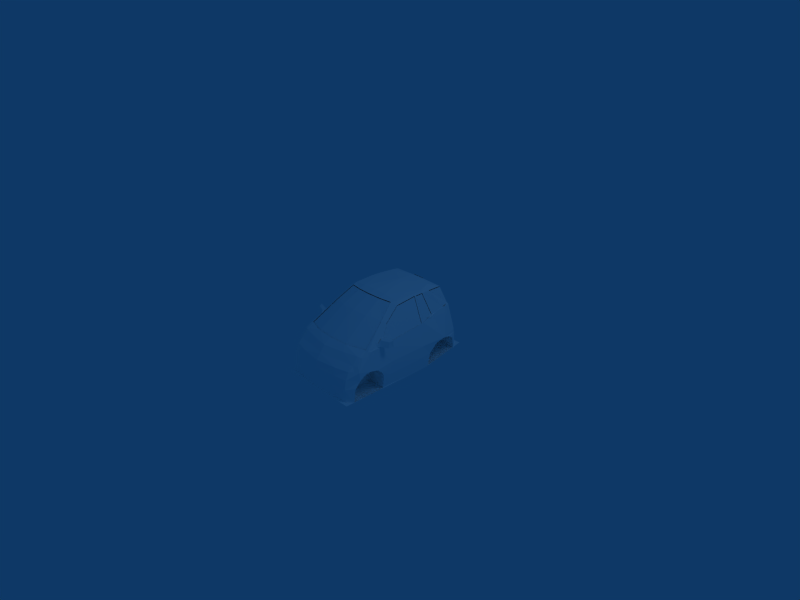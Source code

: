 # Source: 1smart-car.blend  (saved by Blender 2.48.1; exported with 4.5.12 LTS)
import bpy
from mathutils import Matrix  # noqa: F401  (used for matrix-valued properties, if any)

bpy.ops.wm.read_factory_settings(use_empty=True)
scene = bpy.context.scene
scene.name = 'Scene'

# ---- collections
col_collection_1 = bpy.data.collections.new('Collection 1'); scene.collection.children.link(col_collection_1)

# ---- materials (node trees are filled in below, after node groups)
mat_material_1 = bpy.data.materials.new('Material#1')
mat_material_1.alpha_threshold = 0.0
mat_material_1.diffuse_color = (1.0, 1.0, 1.0, 1.0)
mat_material_1.roughness = 0.5
mat_material_1.line_color = (0.0, 0.0, 0.0, 1.0)

# ---- material node trees

# ---- world
world_world = bpy.data.worlds.new('World'); scene.world = world_world
world_world.color = (0.05656, 0.2208, 0.4)
world_world.use_sun_shadow = False
world_world.sun_shadow_jitter_overblur = 0.0
world_world.cycles.sampling_method = 'MANUAL'
world_world.cycles.sample_map_resolution = 256

# ---- cameras
cam_camera = bpy.data.cameras.new('Camera')
cam_camera.passepartout_alpha = 0.2
cam_camera.clip_end = 100.0
cam_camera.lens = 35.0
cam_camera.ortho_scale = 7.314
cam_camera.show_passepartout = False
cam_camera.show_safe_areas = True
cam_camera.dof.focus_distance = 0.0
cam_camera.dof.aperture_fstop = 128.0

# ---- lights
light_spot = bpy.data.lights.new('Spot', 'POINT')
light_spot.transmission_factor = 0.0
light_spot.cutoff_distance = 30.0
light_spot.energy = 100.0
light_spot.shadow_buffer_clip_start = 1.001
light_spot.shadow_soft_size = 1.0
light_spot.shadow_maximum_resolution = 0.006
light_spot.use_absolute_resolution = True
light_spot.cycles.use_multiple_importance_sampling = False

# ---- meshes
me_body_prm0_material_1 = bpy.data.meshes.new('body.prm0_Material#1')
me_body_prm0_material_1.from_pydata([(0.2226, -0.4866, -0.07388), (0.2268, -0.3918, -0.04982), (0.264, -0.3999, -0.01441), (0.2597, -0.4946, -0.03689), (0.3638, -0.405, -0.01368), (0.3902, -0.4959, -0.07328), (0.3585, -0.4977, -0.03594), (0.3953, -0.3998, -0.05206), (0.3168, -0.3805, -0.139), (0.1306, -0.4432, -0.3191), (0.3877, -0.4829, -0.1627), (0.227, -0.4752, -0.1632), (0.5989, -0.479, -0.3176), (0.3877, -0.4829, -0.1627), (0.227, -0.4752, -0.1632), (0.2308, -0.3762, -0.1395), (0.3877, -0.4829, -0.1627), (0.3908, -0.3843, -0.1388), (0.1306, -0.4432, -0.3191), (0.1222, -0.4721, -0.1512), (0.04205, -0.3822, -0.2919), (-0.08801, -0.3449, -0.1707), (-0.5763, -0.3506, -0.176), (-0.09188, -0.4843, -0.3012), (-0.5573, -0.4478, -0.3012), (-0.09188, -0.4843, -0.3012), (-0.5763, -0.3506, -0.176), (-0.01958, -0.3674, -0.296), (0.09407, -0.5122, 0.148), (-0.03831, -0.4933, 0.1265), (-0.1271, -0.348, -0.3742), (-0.08801, -0.3449, -0.1707), (-0.09188, -0.4843, -0.3012), (-0.03831, -0.4933, 0.1265), (-0.0184, -0.8698, 0.1102), (-0.09049, -0.8586, 0.1106), (-0.6098, -0.5471, 0.09716), (-0.5351, -0.7003, 0.1084), (-0.6007, -0.5589, 0.07451), (-0.5763, -0.3506, -0.176), (-0.6098, -0.5471, 0.09716), (-0.4236, -0.7961, 0.08114), (-0.2228, -0.842, 0.1139), (0.09407, -0.5122, 0.148), (0.1091, 0.3173, -0.2507), (0.04205, -0.3822, -0.2919), (-0.01958, -0.3674, -0.296), (0.09566, 0.2091, -0.4215), (0.1091, 0.3173, -0.2507), (0.1306, -0.4432, -0.3191), (0.04205, -0.3822, -0.2919), (-0.05041, -0.318, -0.3742), (0.1306, -0.4432, -0.3191), (0.5989, -0.479, -0.3176), (0.6009, -0.5281, -0.1447), (0.3948, -0.496, 0.1972), (0.227, -0.4752, -0.1632), (0.1222, -0.4721, -0.1512), (0.4636, -0.797, 0.09122), (0.2455, -0.8425, 0.1171), (0.3948, -0.496, 0.1972), (0.2322, -0.4944, 0.2098), (0.1196, -0.8581, 0.1101), (0.6188, -0.4784, 0.03275), (0.6145, -0.5709, 0.1009), (0.5679, -0.6917, 0.09838), (0.6009, -0.5281, -0.1447), (0.6188, -0.4784, 0.03275), (0.2322, -0.4944, 0.2098), (-0.01632, 0.2075, -0.4191), (-0.02952, 0.31, -0.2385), (-0.1271, -0.348, -0.3742), (-0.02952, 0.31, -0.2385), (0.1091, 0.3173, -0.2507), (-0.01958, -0.3674, -0.296), (-0.5725, 0.5525, 0.1204), (-0.568, 0.5044, 0.1736), (0.5915, 0.5382, 0.1877), (0.5915, 0.5382, 0.1877), (0.6262, 0.2089, -0.3627), (-0.5725, 0.5525, 0.1204), (-0.6093, 0.1961, -0.3596), (-0.5725, 0.5525, 0.1204), (-0.01632, 0.2075, -0.4191), (-0.6093, 0.1961, -0.3596), (0.6262, 0.2089, -0.3627), (-0.05041, -0.318, -0.3742), (0.6262, 0.2089, -0.3627), (0.6114, -0.3194, -0.3939), (-0.1271, -0.348, -0.3742), (-0.1271, -0.348, -0.3742), (-0.5889, -0.3526, -0.3925), (-0.09188, -0.4843, -0.3012), (-0.5573, -0.4478, -0.3012), (-0.5889, -0.3526, -0.3925), (-0.05041, -0.318, -0.3742), (0.6114, -0.3194, -0.3939), (-0.5573, -0.4478, -0.3012), (-0.5763, -0.3506, -0.176), (-0.5889, -0.3526, -0.3925), (-0.6093, 0.1961, -0.3596), (-0.5725, 0.5525, 0.1204), (-0.6098, -0.5471, 0.09716), (-0.6007, -0.5589, 0.07451), (0.6114, -0.3194, -0.3939), (0.6009, -0.5281, -0.1447), (0.5989, -0.479, -0.3176), (0.6262, 0.2089, -0.3627), (0.5915, 0.5382, 0.1877), (0.6188, -0.4784, 0.03275), (0.6145, -0.5709, 0.1009), (-0.5483, 0.7678, 0.2223), (0.5999, 0.5238, 0.1868), (-0.5775, 0.5233, 0.1868), (0.5438, 0.7678, 0.2223), (0.5999, 0.5238, 0.1868), (0.5296, 0.8462, 0.226), (0.5438, 0.7678, 0.2223), (-0.5429, 0.8462, 0.226), (-0.5483, 0.7678, 0.2223), (0.5034, 0.9431, 0.2331), (0.5296, 0.8462, 0.226), (0.002334, 1.015, 0.2348), (0.5034, 0.9431, 0.2331), (-0.508, 0.9432, 0.2331), (0.002334, 1.015, 0.2348), (0.5999, 0.5238, 0.1868), (-0.568, 0.5044, 0.1736), (-0.5775, 0.5233, 0.1868), (0.5998, 0.486, 0.1736), (0.5998, 0.486, 0.1736), (-0.207, 0.345, 0.3641), (-0.5332, 0.2873, -0.07319), (-0.08687, 0.2873, -0.08493), (-0.3993, 0.345, 0.3641), (-0.5465, -0.01054, -0.2485), (-0.5332, 0.1678, 0.1726), (-0.09186, -0.01645, -0.2477), (-0.08687, 0.1678, 0.1701), (-0.207, 0.2463, 0.4172), (-0.3993, 0.2463, 0.4172), (-0.1005, -0.4314, -0.2291), (-0.5389, -0.4229, -0.2325), (-0.5332, 0.2873, -0.07319), (-0.5332, 0.1678, 0.1726), (-0.5465, 0.1883, -0.3524), (-0.5465, -0.01054, -0.2485), (-0.3993, 0.345, 0.3641), (-0.3993, 0.2463, 0.4172), (-0.207, 0.345, 0.3641), (-0.207, 0.2463, 0.4172), (-0.09186, -0.01645, -0.2477), (-0.08687, 0.2873, -0.08493), (-0.09029, 0.184, -0.3579), (-0.08687, 0.1678, 0.1701), (-0.1001, -0.4343, -0.3557), (-0.5385, -0.4213, -0.3557), (0.5219, 0.2856, -0.06687), (0.388, 0.3432, 0.3704), (0.1957, 0.3432, 0.3704), (0.1957, 0.2446, 0.4235), (0.5219, 0.166, 0.1055), (0.07551, 0.166, 0.09376), (0.388, 0.2446, 0.4235), (0.5352, 0.1865, -0.3644), (0.5219, 0.166, 0.1055), (0.5219, 0.2856, -0.06687), (0.5352, -0.01233, -0.2605), (0.388, 0.3432, 0.3704), (0.388, 0.2446, 0.4235), (0.1957, 0.3432, 0.3704), (0.1957, 0.2446, 0.4235), (0.07893, 0.1822, -0.3699), (0.07551, 0.2856, -0.07861), (0.08051, -0.01824, -0.2597), (0.07551, 0.166, 0.09376), (0.06211, -0.4515, -0.2044), (0.5276, -0.443, -0.2078), (0.06175, -0.4544, -0.3677), (0.5272, -0.4415, -0.3677), (0.3866, 0.02897, 0.1982), (0.3246, 0.1553, 0.2491), (0.4838, 0.05835, 0.1796), (0.4757, 0.1696, 0.2091), (0.1099, 0.05835, 0.1796), (0.2642, 0.1553, 0.2472), (0.2038, 0.02897, 0.2019), (0.1083, 0.1696, 0.2054), (0.3246, 0.1553, 0.2491), (0.3866, 0.02897, 0.1982), (0.3317, 0.1546, 0.2947), (0.3234, 0.04561, 0.2652), (0.2038, 0.02897, 0.2019), (0.2673, 0.04561, 0.2635), (0.2642, 0.1553, 0.2472), (0.2589, 0.153, 0.2947), (0.5219, 0.166, 0.1055), (0.07551, 0.166, 0.09376), (0.4927, -0.3616, -0.1829), (0.1086, -0.429, 0.1835), (0.1086, -0.353, -0.1829), (0.4968, -0.429, 0.1835), (0.5352, -0.01233, -0.2605), (0.4438, -0.1643, -0.08965), (0.1625, -0.1566, -0.08965), (0.08051, -0.01824, -0.2597), (0.2997, -0.05144, 0.04059), (0.1099, 0.05835, 0.1796), (0.1241, -0.4455, 0.04742), (0.07551, 0.166, 0.09376), (0.1617, -0.4588, 0.125), (0.2038, 0.02897, 0.2019), (0.5219, 0.166, 0.1055), (0.4438, -0.4595, 0.125), (0.4838, 0.05835, 0.1796), (0.4834, -0.4448, 0.0553), (0.3866, 0.02897, 0.1982), (0.07551, 0.2856, -0.07861), (0.1713, -0.4455, 0.01085), (0.2088, -0.4588, 0.08839), (0.3964, -0.4594, 0.08779), (0.4361, -0.4447, 0.01807), (0.5276, -0.443, -0.2078), (0.06211, -0.4515, -0.2044), (0.3662, 0.1153, 0.4842), (0.2065, 0.04551, 0.4355), (0.2324, 0.1153, 0.4842), (0.2993, 0.0002021, 0.4355), (0.4033, 0.2497, 0.3082), (0.2205, 0.2271, 0.4519), (0.1953, 0.2497, 0.3082), (0.3781, 0.2271, 0.4519), (0.2993, -0.009555, 0.2302), (0.245, 0.09517, 0.2296), (0.2394, 0.01697, 0.2302), (0.3593, 0.01697, 0.2302), (0.3562, 0.09517, 0.2313), (0.3645, 0.2042, 0.2883), (0.2367, 0.2025, 0.2883), (0.2992, -0.03922, 0.3329), (0.3922, 0.04551, 0.4355), (0.3653, 0.6723, 0.5684), (3.353e-09, 0.4714, 0.6008), (-1.676e-08, 0.7373, 0.5815), (0.4234, 0.4764, 0.5589), (0.4532, 0.4736, 0.5194), (0.4339, 0.3253, 0.5599), (0.4628, 0.6047, 0.5239), (0.4452, 0.8431, 0.5046), (-1.006e-08, 0.8536, 0.5113), (0.3947, 0.9703, 0.2407), (0.4691, 0.9337, 0.241), (0.5153, 0.9277, 0.2398), (0.2834, 0.9776, 0.2452), (-3.353e-08, 1.011, 0.2385), (-3.353e-08, 1.011, 0.2385), (0.216, -0.01294, 0.59), (-1.676e-09, -0.01479, 0.5968), (0.4301, 0.01448, 0.5562), (0.2071, -0.119, 0.5646), (-6.706e-09, -0.1322, 0.5683), (0.5714, 0.5485, 0.1994), (0.5714, 0.5485, 0.1994), (0.5581, 0.7796, 0.2386), (0.5674, 0.8343, 0.2296), (0.4771, -0.03217, 0.5128), (0.5866, 1.003, -0.1856), (0.5053, 0.965, 0.1951), (0.5057, 1.023, -0.1853), (0.3657, 1.01, 0.201), (0.3592, 1.056, -0.1889), (0.4762, 0.9816, 0.1954), (-6.706e-09, 1.079, -0.1885), (-3.353e-08, 1.011, 0.2385), (0.3374, 1.097, -0.2662), (0.5451, 1.021, -0.4991), (0.4994, 1.067, -0.2754), (0.3619, 1.052, -0.4878), (0.5833, 1.021, -0.2773), (0.6211, 0.9435, -0.1819), (0.5674, 0.8343, 0.2296), (0.584, 1.009, -0.2282), (0.619, 0.9629, -0.2284), (0.5995, 0.9842, -0.2935), (0.5674, 0.8343, 0.2296), (0.6211, 0.9435, -0.1819), (0.6842, 0.7166, -0.196), (0.619, 0.9629, -0.2284), (0.6647, 0.8441, -0.2346), (0.6531, 0.9067, -0.2928), (0.5995, 0.9842, -0.2935), (0.6138, 0.9688, -0.5195), (0.6045, 1.001, -0.5077), (0.6708, 0.2879, -0.1824), (0.6701, 0.5645, -0.2319), (0.5714, 0.5485, 0.1994), (0.6109, 0.3465, 0.1607), (0.648, 0.4474, -0.3714), (0.661, 0.2744, -0.3716), (0.6165, 0.4269, -0.5906), (0.6207, 0.2649, -0.5886), (0.6098, 0.31, 0.156), (0.6398, -0.4717, 0.1055), (0.6713, -0.3329, -0.1791), (0.6564, -0.3323, -0.376), (0.61, -0.3429, -0.6008), (0.5908, -0.5454, 0.1729), (0.6157, -0.5282, 0.1468), (0.625, -0.5444, 0.1125), (0.5469, -0.8331, 0.05939), (0.2756, -0.8118, 0.134), (0.5708, -0.703, 0.1088), (0.3239, -0.8945, 0.06525), (-3.017e-08, -0.9576, 0.06801), (0.3258, -0.9709, -0.03267), (0.5466, -0.9959, -0.1156), (0.3267, -1.051, -0.1145), (0.5571, -0.9219, -0.0484), (0.3327, -1.087, -0.3639), (8.382e-09, -1.117, -0.221), (0.3437, -1.079, -0.2214), (-2.012e-08, -1.12, -0.362), (0.547, -1.075, -0.3651), (0.5502, -1.05, -0.2261), (0.3463, -1.072, -0.5643), (0.5494, -1.055, -0.5796), (-1.509e-08, -1.105, -0.5627), (0.6306, -0.9864, -0.5794), (0.6467, -0.9617, -0.3484), (0.6336, -0.7035, 0.04795), (0.6772, -0.712, -0.17), (0.6581, -0.8993, -0.1231), (0.6703, -0.7936, -0.1823), (0.6349, -0.6472, 0.09414), (0.6803, -0.5888, -0.2013), (0.6722, -0.4953, -0.2874), (0.5466, -0.9959, -0.1156), (0.6, -0.9365, -0.1175), (0.6631, -0.8889, -0.2488), (0.6631, -0.8889, -0.2488), (0.6581, -0.8993, -0.1231), (0.6581, -0.8993, -0.1231), (0.6, -0.9365, -0.1175), (0.6133, -0.8866, -0.05177), (0.6131, -0.7974, 0.04403), (0.6336, -0.7035, 0.04795), (0.6101, -0.7045, 0.09621), (0.6349, -0.6472, 0.09414), (0.4798, -0.3233, 0.3891), (0.5406, -0.2916, 0.3521), (0.3935, -0.07702, 0.5511), (0.4595, 0.3172, 0.5287), (0.4628, 0.3475, 0.5261), (0.4532, 0.4736, 0.5194), (0.6109, 0.3465, 0.1607), (0.6098, 0.31, 0.156), (0.6557, -0.463, -0.3836), (0.6123, -0.4513, -0.5955), (0.5714, 0.5485, 0.1994), (0.6045, 1.001, -0.5077), (0.4813, 0.9433, 0.2371), (0.4691, 0.9337, 0.241), (0.3947, 0.9703, 0.2407), (-3.353e-08, 1.011, 0.2385), (0.3824, 0.9714, 0.2369), (8.382e-09, -1.097, -0.1127), (-3.353e-09, -1.036, -0.02904), (0.3595, 0.8446, -0.2345), (0.3595, 0.9069, -0.2928), (0.3595, 0.6862, -0.4149), (0.3595, 0.7177, -0.196), (0.3595, 0.8446, -0.2345), (0.3595, 0.5647, -0.2319), (0.3595, 0.7177, -0.196), (0.3595, 0.4475, -0.3709), (0.3595, 0.5647, -0.2319), (0.3595, 0.4283, -0.5902), (0.3595, 0.4475, -0.3709), (0.3595, 0.9691, -0.5208), (0.3595, 0.4283, -0.5902), (0.3595, 0.9069, -0.2928), (0.3595, 0.9691, -0.5208), (0.6647, 0.8441, -0.2346), (0.3595, 0.8446, -0.2345), (0.6531, 0.9067, -0.2928), (0.6842, 0.7166, -0.196), (0.3595, 0.7177, -0.196), (0.6647, 0.8441, -0.2346), (0.6701, 0.5645, -0.2319), (0.6842, 0.7166, -0.196), (0.3595, 0.5647, -0.2319), (0.648, 0.4474, -0.3714), (0.6701, 0.5645, -0.2319), (0.3595, 0.4475, -0.3709), (0.6165, 0.4269, -0.5906), (0.648, 0.4474, -0.3714), (0.3595, 0.4283, -0.5902), (0.6531, 0.9067, -0.2928), (0.3595, 0.9069, -0.2928), (0.6138, 0.9688, -0.5195), (0.3595, -0.4954, -0.2879), (0.3595, -0.464, -0.3832), (0.3595, -0.7142, -0.4192), (0.3595, -0.5886, -0.2013), (0.3595, -0.4954, -0.2879), (0.3595, -0.712, -0.17), (0.3595, -0.5886, -0.2013), (0.3595, -0.7936, -0.1817), (0.3595, -0.712, -0.17), (0.3595, -0.8877, -0.249), (0.3595, -0.7936, -0.1817), (0.3595, -0.962, -0.3482), (0.3595, -0.8877, -0.249), (0.3595, -0.986, -0.5791), (0.3595, -0.962, -0.3482), (0.3595, -0.4505, -0.5956), (0.3595, -0.986, -0.5791), (0.3595, -0.464, -0.3832), (0.3595, -0.4505, -0.5956), (0.6722, -0.4953, -0.2874), (0.3595, -0.4954, -0.2879), (0.6557, -0.463, -0.3836), (0.6803, -0.5888, -0.2013), (0.3595, -0.5886, -0.2013), (0.6722, -0.4953, -0.2874), (0.6772, -0.712, -0.17), (0.3595, -0.712, -0.17), (0.6803, -0.5888, -0.2013), (0.6703, -0.7936, -0.1823), (0.6772, -0.712, -0.17), (0.3595, -0.7936, -0.1817), (0.6631, -0.8889, -0.2488), (0.3595, -0.8877, -0.249), (0.6703, -0.7936, -0.1823), (0.6467, -0.9617, -0.3484), (0.3595, -0.962, -0.3482), (0.6631, -0.8889, -0.2488), (0.6306, -0.9864, -0.5794), (0.6467, -0.9617, -0.3484), (0.3595, -0.986, -0.5791), (0.6557, -0.463, -0.3836), (0.6123, -0.4513, -0.5955), (0.3595, -0.464, -0.3832), (0.6398, -0.4717, 0.1055), (0.6323, -0.5276, 0.1094), (0.649, -0.512, 0.1192), (0.7567, -0.4334, 0.2018), (0.7568, -0.4626, 0.1192), (0.7567, -0.4334, 0.2018), (0.649, -0.512, 0.1192), (0.6257, -0.4828, 0.2018), (0.6302, -0.4344, 0.1181), (0.7568, -0.4626, 0.1192), (0.7755, -0.3852, 0.1181), (0.7568, -0.4626, 0.1192), (0.6302, -0.4344, 0.1181), (0.649, -0.512, 0.1192), (0.7755, -0.3852, 0.1181), (0.7755, -0.3852, 0.2197), (0.7755, -0.3852, 0.1181), (0.7755, -0.3852, 0.2197), (0.6257, -0.4828, 0.2018), (0.6071, -0.4344, 0.2197), (0.6257, -0.4828, 0.2018), (0.7755, -0.3852, 0.2197), (0.7567, -0.4334, 0.2018), (0.6323, -0.5276, 0.1094), (0.6071, -0.4344, 0.2197), (0.6157, -0.5282, 0.1468), (0.6302, -0.4344, 0.1181), (0.6157, -0.5282, 0.1468), (0.625, -0.5444, 0.1125), (0.6257, -0.4828, 0.2018), (0.625, -0.5444, 0.1125), (0.6323, -0.5276, 0.1094), (0.649, -0.512, 0.1192), (0.6157, -0.5282, 0.1468), (0.3949, 0.623, 0.1606), (0.4025, 0.7876, 0.1843), (0.379, 0.7795, 0.1794), (0.2297, 0.6328, 0.1606), (0.2319, 0.8268, 0.1843), (-4.023e-08, 0.8323, 0.1784), (-3.353e-09, 0.6384, 0.1547), (0.4683, 0.6215, 0.01222), (0.2297, 0.6328, 0.1488), (0.3948, 0.6233, 0.1488), (0.4354, 0.6313, 0.005729), (0.4813, 0.9433, 0.2371), (0.3919, 0.7961, 0.178), (0.4074, 0.7872, 0.1763), (0.3761, 0.7923, 0.1709), (0.2318, 0.8266, 0.1727), (-1.676e-08, 1.12, -0.2659), (-6.706e-09, 1.084, -0.4865), (2.85e-08, -0.834, 0.1417), (0.5714, 0.5485, 0.1994), (0.3267, -1.051, -0.1145), (8.382e-09, -1.097, -0.1127), (-0.3653, 0.6723, 0.5684), (-0.4234, 0.4764, 0.5589), (-0.4532, 0.4736, 0.5194), (-0.4339, 0.3253, 0.5599), (-0.4628, 0.6047, 0.5239), (-0.4452, 0.8431, 0.5046), (-0.523, 0.9277, 0.2398), (-0.4691, 0.9337, 0.241), (-0.3947, 0.9703, 0.2407), (-0.2834, 0.9776, 0.2452), (-0.216, -0.01294, 0.59), (-0.4301, 0.01448, 0.5562), (-0.2071, -0.119, 0.5646), (-0.5581, 0.7796, 0.2386), (-0.5791, 0.5485, 0.1994), (-0.5791, 0.5485, 0.1994), (-0.5674, 0.8343, 0.2296), (-0.4771, -0.03217, 0.5128), (-0.5057, 1.023, -0.1853), (-0.5053, 0.965, 0.1951), (-0.5866, 1.003, -0.1856), (-0.3657, 1.01, 0.201), (-0.4762, 0.9816, 0.1954), (-0.3592, 1.056, -0.1889), (-0.3374, 1.097, -0.2662), (-0.5451, 1.021, -0.4991), (-0.3619, 1.052, -0.4878), (-0.4994, 1.067, -0.2754), (-0.5833, 1.021, -0.2773), (-0.5674, 0.8343, 0.2296), (-0.6211, 0.9435, -0.1819), (-0.619, 0.9629, -0.2284), (-0.584, 1.009, -0.2282), (-0.5995, 0.9842, -0.2935), (-0.6842, 0.7166, -0.196), (-0.6211, 0.9435, -0.1819), (-0.5674, 0.8343, 0.2296), (-0.6647, 0.8441, -0.2346), (-0.619, 0.9629, -0.2284), (-0.6531, 0.9067, -0.2928), (-0.5995, 0.9842, -0.2935), (-0.6045, 1.001, -0.5077), (-0.6138, 0.9688, -0.5195), (-0.6701, 0.5645, -0.2319), (-0.6708, 0.2879, -0.1824), (-0.6109, 0.3465, 0.1607), (-0.5791, 0.5485, 0.1994), (-0.648, 0.4474, -0.3714), (-0.661, 0.2744, -0.3716), (-0.6165, 0.4269, -0.5906), (-0.6207, 0.2649, -0.5886), (-0.6398, -0.4717, 0.1055), (-0.6098, 0.31, 0.156), (-0.6713, -0.3329, -0.1791), (-0.6564, -0.3323, -0.376), (-0.61, -0.3429, -0.6008), (-0.625, -0.5444, 0.1125), (-0.6157, -0.5282, 0.1468), (-0.5908, -0.5454, 0.1729), (-0.2756, -0.8118, 0.134), (-0.5469, -0.8331, 0.05939), (-0.5708, -0.703, 0.1088), (-0.3239, -0.8945, 0.06525), (-0.3258, -0.9709, -0.03267), (-0.5466, -0.9959, -0.1156), (-0.5571, -0.9219, -0.0484), (-0.3267, -1.051, -0.1145), (-0.3327, -1.087, -0.3639), (-0.3437, -1.079, -0.2214), (-0.547, -1.075, -0.3651), (-0.5502, -1.05, -0.2261), (-0.3463, -1.072, -0.5643), (-0.5494, -1.055, -0.5796), (-0.6306, -0.9864, -0.5794), (-0.6467, -0.9617, -0.3484), (-0.6581, -0.8993, -0.1231), (-0.6772, -0.712, -0.17), (-0.6336, -0.7035, 0.04795), (-0.6703, -0.7936, -0.1823), (-0.6349, -0.6472, 0.09414), (-0.6803, -0.5888, -0.2013), (-0.6722, -0.4953, -0.2874), (-0.6, -0.9365, -0.1175), (-0.5466, -0.9959, -0.1156), (-0.6631, -0.8889, -0.2488), (-0.6631, -0.8889, -0.2488), (-0.6581, -0.8993, -0.1231), (-0.6133, -0.8866, -0.05177), (-0.6, -0.9365, -0.1175), (-0.6581, -0.8993, -0.1231), (-0.6336, -0.7035, 0.04795), (-0.6131, -0.7974, 0.04403), (-0.6349, -0.6472, 0.09414), (-0.6101, -0.7045, 0.09621), (-0.5406, -0.2916, 0.3521), (-0.4643, -0.3233, 0.3891), (-0.3935, -0.07702, 0.5511), (-0.4595, 0.3172, 0.5287), (-0.4628, 0.3475, 0.5261), (-0.4532, 0.4736, 0.5194), (-0.6109, 0.3465, 0.1607), (-0.6098, 0.31, 0.156), (-0.6557, -0.463, -0.3836), (-0.6123, -0.4513, -0.5955), (-0.5791, 0.5485, 0.1994), (-0.6045, 1.001, -0.5077), (-0.4813, 0.9433, 0.2371), (-0.3947, 0.9703, 0.2407), (-0.4691, 0.9337, 0.241), (-0.3824, 0.9714, 0.2369), (-0.3595, 0.6862, -0.4149), (-0.3595, 0.9069, -0.2928), (-0.3595, 0.8446, -0.2345), (-0.3595, 0.8446, -0.2345), (-0.3595, 0.7177, -0.196), (-0.3595, 0.7177, -0.196), (-0.3595, 0.5647, -0.2319), (-0.3595, 0.5647, -0.2319), (-0.3595, 0.4475, -0.3709), (-0.3595, 0.4475, -0.3709), (-0.3595, 0.4283, -0.5902), (-0.3595, 0.4283, -0.5902), (-0.3595, 0.9691, -0.5208), (-0.3595, 0.9691, -0.5208), (-0.3595, 0.9069, -0.2928), (-0.6647, 0.8441, -0.2346), (-0.6531, 0.9067, -0.2928), (-0.3595, 0.8446, -0.2345), (-0.6842, 0.7166, -0.196), (-0.6647, 0.8441, -0.2346), (-0.3595, 0.7177, -0.196), (-0.6701, 0.5645, -0.2319), (-0.6842, 0.7166, -0.196), (-0.3595, 0.5647, -0.2319), (-0.648, 0.4474, -0.3714), (-0.6701, 0.5645, -0.2319), (-0.3595, 0.4475, -0.3709), (-0.6165, 0.4269, -0.5906), (-0.648, 0.4474, -0.3714), (-0.3595, 0.4283, -0.5902), (-0.6531, 0.9067, -0.2928), (-0.6138, 0.9688, -0.5195), (-0.3595, 0.9069, -0.2928), (-0.3595, -0.7142, -0.4192), (-0.3595, -0.464, -0.3832), (-0.3595, -0.4954, -0.2879), (-0.3595, -0.4954, -0.2879), (-0.3595, -0.5886, -0.2013), (-0.3595, -0.5886, -0.2013), (-0.3595, -0.712, -0.17), (-0.3595, -0.712, -0.17), (-0.3595, -0.7936, -0.1817), (-0.3595, -0.7936, -0.1817), (-0.3595, -0.8877, -0.249), (-0.3595, -0.8877, -0.249), (-0.3595, -0.962, -0.3482), (-0.3595, -0.962, -0.3482), (-0.3595, -0.986, -0.5791), (-0.3595, -0.986, -0.5791), (-0.3595, -0.4505, -0.5956), (-0.3595, -0.4505, -0.5956), (-0.3595, -0.464, -0.3832), (-0.6722, -0.4953, -0.2874), (-0.6557, -0.463, -0.3836), (-0.3595, -0.4954, -0.2879), (-0.6803, -0.5888, -0.2013), (-0.6722, -0.4953, -0.2874), (-0.3595, -0.5886, -0.2013), (-0.6772, -0.712, -0.17), (-0.6803, -0.5888, -0.2013), (-0.3595, -0.712, -0.17), (-0.6703, -0.7936, -0.1823), (-0.6772, -0.712, -0.17), (-0.3595, -0.7936, -0.1817), (-0.6631, -0.8889, -0.2488), (-0.6703, -0.7936, -0.1823), (-0.3595, -0.8877, -0.249), (-0.6467, -0.9617, -0.3484), (-0.6631, -0.8889, -0.2488), (-0.3595, -0.962, -0.3482), (-0.6306, -0.9864, -0.5794), (-0.6467, -0.9617, -0.3484), (-0.3595, -0.986, -0.5791), (-0.6557, -0.463, -0.3836), (-0.6123, -0.4513, -0.5955), (-0.3595, -0.464, -0.3832), (-0.6398, -0.4717, 0.1055), (-0.6323, -0.5276, 0.1094), (-0.7568, -0.4626, 0.1192), (-0.7567, -0.4334, 0.2018), (-0.649, -0.512, 0.1192), (-0.6257, -0.4828, 0.2018), (-0.649, -0.512, 0.1192), (-0.7567, -0.4334, 0.2018), (-0.7755, -0.3852, 0.1181), (-0.7568, -0.4626, 0.1192), (-0.6302, -0.4344, 0.1181), (-0.649, -0.512, 0.1192), (-0.6302, -0.4344, 0.1181), (-0.7568, -0.4626, 0.1192), (-0.7755, -0.3852, 0.2197), (-0.7755, -0.3852, 0.1181), (-0.7755, -0.3852, 0.1181), (-0.6071, -0.4344, 0.2197), (-0.6257, -0.4828, 0.2018), (-0.7755, -0.3852, 0.2197), (-0.7567, -0.4334, 0.2018), (-0.7755, -0.3852, 0.2197), (-0.6257, -0.4828, 0.2018), (-0.6323, -0.5276, 0.1094), (-0.6071, -0.4344, 0.2197), (-0.6157, -0.5282, 0.1468), (-0.6157, -0.5282, 0.1468), (-0.625, -0.5444, 0.1125), (-0.6257, -0.4828, 0.2018), (-0.6302, -0.4344, 0.1181), (-0.625, -0.5444, 0.1125), (-0.6323, -0.5276, 0.1094), (-0.649, -0.512, 0.1192), (-0.379, 0.7795, 0.1794), (-0.4025, 0.8034, 0.1764), (-0.3949, 0.623, 0.1606), (-0.2297, 0.6328, 0.1606), (-0.2319, 0.8268, 0.1843), (-0.4683, 0.6215, 0.01222), (-0.2297, 0.6328, 0.1488), (-0.3948, 0.6233, 0.1488), (-0.4354, 0.6313, 0.005729), (-0.3919, 0.7961, 0.178), (-0.4813, 0.9433, 0.2371), (-0.4074, 0.7872, 0.1763), (-0.3761, 0.7923, 0.1709), (-0.2318, 0.8266, 0.1727), (-0.5791, 0.5485, 0.1994), (-0.3267, -1.051, -0.1145), (0.6302, -0.4344, 0.1181), (0.7755, -0.3852, 0.2197), (0.6071, -0.4344, 0.2197), (0.7755, -0.3852, 0.2197), (0.6302, -0.4344, 0.1181), (0.7755, -0.3852, 0.1181), (0.4532, 0.4736, 0.5194), (0.5714, 0.5485, 0.1994), (0.5714, 0.5485, 0.1994), (-0.6071, -0.4344, 0.2197), (-0.7755, -0.3852, 0.2197), (-0.6302, -0.4344, 0.1181), (-0.7755, -0.3852, 0.1181), (-0.6302, -0.4344, 0.1181), (-0.7755, -0.3852, 0.2197), (-0.5791, 0.5485, 0.1994), (-0.5791, 0.5485, 0.1994), (-0.4532, 0.4736, 0.5194), (-0.1008, 0.8354, 0.5325), (0.1054, 0.8559, 0.512), (0.1054, 0.8354, 0.5325), (-0.1008, 0.8559, 0.512), (-3.986e-08, 0.852, 0.5053), (0.2834, 0.9761, 0.2392), (0.4452, 0.8415, 0.4985), (-6.333e-08, 1.009, 0.2324), (0.4452, 0.8415, 0.4985), (0.5153, 0.9262, 0.2337), (0.4628, 0.6032, 0.5179), (0.2834, 0.9761, 0.2392), (0.5153, 0.9262, 0.2337), (0.5581, 0.778, 0.2325), (-3.651e-08, -0.1338, 0.5622), (0.241, -0.3996, 0.4086), (-0.001013, -0.4221, 0.4166), (0.2071, -0.1206, 0.5586), (0.2071, -0.1206, 0.5586), (0.4798, -0.3248, 0.383), (0.241, -0.3996, 0.4086), (0.3935, -0.0786, 0.545), (0.5708, -0.7046, 0.1027), (0.4798, -0.3248, 0.383), (0.2756, -0.8134, 0.128), (0.2756, -0.8134, 0.128), (-0.001013, -0.4221, 0.4166), (-1.304e-09, -0.8356, 0.1356), (0.4595, 0.3156, 0.5226), (0.6098, 0.3084, 0.1499), (0.4771, -0.03375, 0.5068), (0.4771, -0.03375, 0.5068), (0.5406, -0.2932, 0.346), (0.6398, -0.4733, 0.09944), (0.5406, -0.2932, 0.346), (0.6098, 0.3084, 0.1499), (0.6109, 0.3449, 0.1547), (0.4628, 0.3459, 0.5201), (0.4532, 0.472, 0.5134), (0.4532, 0.472, 0.5134), (0.5714, 0.5469, 0.1934), (-0.2834, 0.9761, 0.2392), (-6.333e-08, 1.009, 0.2324), (-0.4452, 0.8415, 0.4985), (-0.523, 0.9262, 0.2337), (-0.4452, 0.8415, 0.4985), (-0.4628, 0.6032, 0.5179), (-0.2834, 0.9761, 0.2392), (-0.4628, 0.6032, 0.5179), (-0.5581, 0.778, 0.2325), (-0.523, 0.9262, 0.2337), (-0.243, -0.3996, 0.4086), (-0.2071, -0.1206, 0.5586), (-0.001013, -0.4221, 0.4166), (-0.2071, -0.1206, 0.5586), (-0.4643, -0.3248, 0.383), (-0.3935, -0.0786, 0.545), (-0.243, -0.3996, 0.4086), (-0.243, -0.3996, 0.4086), (-0.5708, -0.7046, 0.1027), (-0.4643, -0.3248, 0.383), (-0.2756, -0.8134, 0.128), (-0.001013, -0.4221, 0.4166), (-0.2756, -0.8134, 0.128), (-0.243, -0.3996, 0.4086), (-0.4771, -0.03375, 0.5068), (-0.6098, 0.3084, 0.1499), (-0.4595, 0.3156, 0.5226), (-0.5406, -0.2932, 0.346), (-0.4771, -0.03375, 0.5068), (-0.6098, 0.3084, 0.1499), (-0.5406, -0.2932, 0.346), (-0.6398, -0.4733, 0.09944), (-0.4532, 0.472, 0.5134), (-0.4628, 0.3459, 0.5201), (-0.6109, 0.3449, 0.1547), (-0.5791, 0.5469, 0.1934), (-0.4532, 0.472, 0.5134), (-0.6312, -1.12, -0.5599), (0.6165, 0.4269, -0.5858), (-0.6165, 0.4269, -0.5858), (0.6312, -1.12, -0.5599), (0.6157, 1.107, -0.4657), (-0.6157, 1.107, -0.4657)], [], [(0, 2, 1), (0, 3, 2), (4, 6, 5), (4, 5, 7), (7, 8, 4), (2, 8, 1), (9, 11, 10), (9, 13, 12), (14, 15, 8), (14, 8, 16), (16, 8, 17), (18, 20, 19), (21, 23, 22), (24, 26, 25), (27, 29, 28), (27, 28, 20), (30, 32, 31), (33, 35, 34), (36, 38, 37), (39, 40, 29), (31, 39, 29), (36, 37, 41), (36, 41, 33), (33, 41, 42), (33, 42, 35), (33, 34, 43), (44, 46, 45), (47, 48, 45), (47, 50, 49), (47, 52, 51), (4, 2, 3), (4, 3, 6), (8, 2, 4), (8, 15, 1), (14, 0, 15), (15, 0, 1), (17, 8, 7), (16, 17, 7), (16, 7, 5), (53, 13, 54), (55, 6, 3), (56, 52, 57), (19, 0, 14), (58, 60, 59), (61, 62, 59), (63, 65, 64), (66, 16, 5), (66, 5, 67), (67, 5, 6), (0, 28, 3), (0, 19, 28), (19, 20, 28), (3, 28, 68), (3, 68, 55), (61, 43, 34), (61, 34, 62), (6, 55, 67), (60, 58, 63), (63, 58, 65), (60, 61, 59), (69, 71, 70), (72, 46, 73), (27, 30, 31), (27, 31, 29), (72, 71, 74), (75, 77, 76), (44, 79, 78), (44, 77, 80), (72, 82, 81), (72, 48, 80), (72, 84, 83), (47, 79, 73), (47, 86, 85), (87, 86, 88), (69, 84, 89), (90, 84, 91), (92, 71, 93), (90, 94, 93), (95, 52, 12), (96, 86, 12), (97, 99, 98), (98, 99, 100), (100, 101, 98), (98, 101, 102), (102, 101, 103), (104, 106, 105), (107, 104, 105), (107, 105, 108), (108, 105, 109), (109, 110, 108), (111, 113, 112), (111, 115, 114), (111, 117, 116), (118, 119, 116), (118, 121, 120), (118, 123, 122), (118, 125, 124), (126, 128, 127), (129, 76, 77), (126, 76, 130), (131, 133, 132), (131, 132, 134), (135, 137, 136), (137, 138, 136), (138, 139, 136), (136, 139, 140), (141, 137, 135), (142, 141, 135), (143, 145, 144), (145, 146, 144), (143, 144, 147), (147, 144, 148), (147, 148, 149), (149, 148, 150), (151, 153, 152), (151, 152, 154), (150, 154, 149), (154, 152, 149), (155, 141, 142), (156, 155, 142), (157, 159, 158), (160, 162, 161), (160, 161, 163), (164, 166, 165), (167, 164, 165), (165, 166, 168), (165, 168, 169), (169, 168, 170), (169, 170, 171), (172, 174, 173), (173, 174, 175), (175, 171, 170), (173, 175, 170), (176, 178, 177), (178, 179, 177), (180, 182, 181), (182, 183, 181), (184, 186, 185), (184, 185, 187), (188, 190, 189), (189, 190, 191), (189, 191, 192), (192, 191, 193), (192, 193, 194), (194, 193, 195), (188, 195, 190), (188, 194, 195), (187, 183, 196), (187, 196, 197), (184, 187, 197), (183, 182, 196), (198, 200, 199), (201, 198, 199), (196, 203, 202), (197, 205, 204), (186, 197, 206), (180, 186, 206), (196, 180, 206), (203, 196, 206), (204, 203, 206), (197, 204, 206), (207, 209, 208), (208, 210, 207), (211, 207, 210), (209, 211, 208), (210, 208, 211), (212, 214, 213), (213, 215, 212), (214, 216, 213), (216, 212, 215), (215, 213, 216), (181, 183, 185), (187, 185, 183), (157, 217, 159), (210, 208, 218), (210, 218, 219), (215, 213, 220), (215, 220, 221), (203, 222, 202), (205, 223, 204), (204, 222, 203), (204, 223, 222), (224, 226, 225), (224, 225, 227), (228, 230, 229), (228, 229, 231), (231, 229, 226), (231, 226, 224), (232, 234, 233), (235, 233, 236), (228, 236, 237), (233, 230, 238), (237, 230, 228), (237, 238, 230), (225, 239, 227), (234, 232, 239), (229, 225, 226), (229, 230, 225), (230, 234, 225), (240, 231, 224), (240, 228, 231), (235, 228, 240), (236, 228, 235), (233, 234, 230), (232, 233, 235), (234, 239, 225), (240, 239, 235), (239, 232, 235), (224, 227, 240), (227, 239, 240), (241, 243, 242), (241, 242, 244), (245, 241, 244), (245, 244, 246), (241, 245, 247), (241, 247, 248), (243, 241, 248), (243, 248, 249), (250, 252, 251), (252, 250, 253), (253, 250, 254), (253, 254, 255), (242, 257, 256), (242, 256, 244), (244, 256, 258), (244, 258, 246), (259, 258, 256), (259, 256, 257), (259, 257, 260), (261, 263, 262), (261, 264, 263), (245, 263, 247), (263, 245, 262), (265, 246, 258), (266, 268, 267), (268, 270, 269), (268, 269, 271), (272, 273, 269), (272, 269, 270), (274, 276, 275), (274, 275, 277), (278, 275, 276), (279, 266, 280), (266, 282, 281), (281, 282, 283), (284, 286, 285), (287, 286, 288), (287, 288, 289), (287, 289, 290), (291, 292, 290), (293, 294, 286), (295, 296, 286), (297, 294, 293), (297, 293, 298), (299, 297, 298), (299, 298, 300), (301, 302, 293), (298, 293, 303), (298, 303, 304), (300, 298, 304), (300, 304, 305), (306, 308, 307), (309, 311, 310), (309, 310, 312), (313, 314, 312), (314, 316, 315), (314, 315, 317), (318, 320, 319), (318, 319, 321), (320, 318, 322), (320, 322, 323), (322, 318, 324), (322, 324, 325), (318, 321, 326), (318, 326, 324), (322, 325, 327), (322, 327, 328), (329, 331, 330), (332, 330, 331), (330, 303, 333), (330, 333, 329), (303, 330, 334), (303, 334, 335), (303, 335, 304), (323, 337, 336), (328, 338, 322), (339, 332, 331), (338, 323, 322), (338, 340, 323), (340, 337, 323), (341, 343, 342), (342, 343, 317), (342, 317, 315), (341, 345, 344), (341, 344, 343), (343, 344, 309), (343, 309, 317), (345, 347, 346), (345, 346, 344), (344, 346, 311), (344, 311, 309), (306, 349, 348), (346, 348, 311), (349, 265, 350), (349, 350, 348), (265, 258, 350), (350, 258, 259), (265, 351, 246), (351, 352, 246), (352, 353, 245), (352, 245, 246), (352, 351, 354), (354, 351, 355), (301, 293, 296), (293, 286, 296), (347, 308, 346), (333, 303, 302), (303, 293, 302), (335, 356, 304), (357, 305, 304), (358, 286, 284), (286, 287, 285), (289, 291, 290), (283, 359, 278), (283, 278, 281), (279, 282, 266), (281, 278, 276), (359, 275, 278), (281, 276, 268), (266, 281, 268), (276, 274, 270), (268, 276, 270), (280, 266, 267), (280, 267, 360), (267, 268, 271), (360, 362, 361), (360, 363, 362), (267, 271, 360), (271, 269, 364), (274, 272, 270), (271, 364, 360), (360, 364, 363), (269, 363, 364), (365, 316, 366), (366, 316, 314), (357, 304, 356), (367, 369, 368), (370, 369, 371), (372, 369, 373), (374, 369, 375), (376, 369, 377), (378, 369, 379), (380, 369, 381), (382, 383, 368), (382, 368, 384), (385, 386, 371), (385, 371, 387), (370, 389, 388), (370, 388, 390), (372, 392, 391), (372, 391, 393), (374, 395, 394), (374, 394, 396), (397, 398, 381), (397, 381, 399), (400, 402, 401), (403, 402, 404), (405, 402, 406), (407, 402, 408), (409, 402, 410), (411, 402, 412), (413, 402, 414), (415, 402, 416), (417, 402, 418), (419, 420, 401), (419, 401, 421), (422, 423, 404), (422, 404, 424), (425, 426, 406), (425, 406, 427), (405, 429, 428), (405, 428, 430), (431, 432, 410), (431, 410, 433), (434, 435, 412), (434, 412, 436), (411, 438, 437), (411, 437, 439), (415, 441, 440), (415, 440, 442), (349, 307, 443), (346, 306, 348), (306, 346, 308), (347, 444, 308), (307, 444, 443), (349, 306, 307), (347, 443, 444), (445, 447, 446), (448, 450, 449), (451, 453, 452), (454, 456, 455), (457, 458, 446), (448, 447, 459), (460, 462, 461), (463, 465, 464), (466, 468, 467), (466, 467, 469), (470, 471, 449), (470, 449, 472), (473, 474, 455), (473, 455, 475), (463, 462, 476), (477, 479, 478), (480, 477, 478), (480, 478, 481), (480, 481, 482), (483, 480, 482), (484, 263, 264), (483, 485, 480), (477, 480, 485), (477, 485, 486), (484, 477, 486), (484, 486, 487), (263, 484, 487), (263, 487, 252), (488, 489, 264), (479, 477, 490), (264, 489, 490), (489, 491, 490), (490, 491, 479), (491, 478, 479), (481, 478, 491), (481, 491, 492), (482, 481, 492), (264, 489, 484), (264, 490, 484), (484, 490, 477), (482, 485, 483), (485, 482, 492), (486, 485, 492), (486, 492, 491), (488, 487, 489), (488, 252, 487), (489, 487, 490), (491, 490, 486), (490, 487, 486), (274, 493, 272), (277, 494, 274), (274, 494, 493), (314, 317, 312), (317, 309, 312), (313, 312, 310), (313, 310, 495), (366, 314, 313), (358, 295, 286), (496, 261, 353), (353, 261, 245), (488, 251, 252), (323, 336, 320), (320, 336, 497), (320, 497, 319), (319, 497, 498), (242, 243, 499), (242, 499, 500), (500, 499, 501), (500, 501, 502), (499, 504, 503), (499, 503, 501), (243, 249, 504), (243, 504, 499), (505, 507, 506), (507, 505, 508), (508, 255, 254), (508, 254, 507), (242, 500, 509), (242, 509, 257), (500, 502, 510), (500, 510, 509), (510, 511, 509), (257, 509, 511), (257, 511, 260), (512, 514, 513), (515, 514, 512), (512, 501, 503), (501, 512, 513), (502, 516, 510), (517, 519, 518), (517, 521, 520), (517, 520, 522), (520, 273, 272), (520, 272, 522), (523, 525, 524), (523, 524, 526), (524, 527, 526), (519, 529, 528), (530, 519, 531), (530, 531, 532), (533, 535, 534), (533, 537, 536), (537, 539, 538), (537, 538, 536), (540, 541, 539), (542, 543, 533), (544, 545, 533), (543, 542, 546), (543, 546, 547), (547, 546, 548), (547, 548, 549), (550, 551, 543), (552, 543, 547), (552, 547, 553), (553, 547, 549), (553, 549, 554), (555, 557, 556), (558, 560, 559), (558, 559, 561), (562, 313, 561), (562, 564, 563), (562, 563, 565), (566, 321, 319), (566, 319, 567), (568, 566, 567), (568, 567, 569), (570, 566, 568), (570, 568, 571), (326, 321, 566), (326, 566, 570), (568, 573, 572), (568, 572, 571), (574, 576, 575), (575, 577, 574), (578, 552, 575), (578, 575, 576), (575, 552, 579), (552, 553, 580), (552, 580, 579), (581, 569, 582), (583, 573, 568), (577, 584, 574), (569, 583, 568), (585, 583, 569), (581, 585, 569), (586, 588, 587), (586, 587, 564), (564, 587, 563), (589, 588, 590), (590, 588, 586), (590, 586, 559), (559, 586, 564), (591, 589, 592), (592, 589, 590), (592, 590, 560), (560, 590, 559), (593, 557, 594), (594, 592, 560), (516, 593, 595), (595, 593, 594), (510, 516, 595), (510, 595, 511), (596, 516, 502), (597, 596, 502), (598, 597, 501), (501, 597, 502), (596, 597, 599), (596, 599, 600), (543, 551, 544), (533, 543, 544), (555, 591, 592), (552, 578, 550), (543, 552, 550), (601, 580, 553), (554, 602, 553), (533, 603, 535), (537, 533, 534), (541, 538, 539), (604, 532, 527), (527, 532, 531), (530, 529, 519), (527, 531, 526), (524, 604, 527), (526, 531, 517), (531, 519, 517), (523, 526, 522), (526, 517, 522), (519, 528, 518), (518, 528, 605), (517, 518, 521), (606, 605, 607), (363, 605, 606), (521, 518, 605), (520, 521, 608), (272, 523, 522), (608, 521, 605), (608, 605, 363), (363, 520, 608), (565, 365, 366), (565, 366, 562), (553, 602, 601), (609, 611, 610), (609, 613, 612), (609, 615, 614), (609, 617, 616), (609, 619, 618), (609, 621, 620), (609, 623, 622), (624, 625, 610), (624, 610, 626), (627, 628, 612), (627, 612, 629), (630, 631, 614), (630, 614, 632), (633, 634, 616), (633, 616, 635), (636, 637, 618), (636, 618, 638), (639, 640, 622), (639, 622, 641), (642, 644, 643), (642, 646, 645), (642, 648, 647), (642, 650, 649), (642, 652, 651), (642, 654, 653), (642, 656, 655), (642, 658, 657), (642, 660, 659), (661, 662, 643), (661, 643, 663), (664, 665, 645), (664, 645, 666), (667, 668, 647), (667, 647, 669), (670, 671, 649), (670, 649, 672), (673, 674, 651), (673, 651, 675), (676, 677, 653), (676, 653, 678), (679, 680, 655), (679, 655, 681), (682, 683, 659), (682, 659, 684), (556, 593, 685), (557, 592, 594), (592, 557, 555), (686, 591, 555), (686, 556, 685), (557, 593, 556), (685, 591, 686), (687, 689, 688), (690, 692, 691), (693, 695, 694), (696, 698, 697), (699, 700, 688), (687, 692, 701), (702, 704, 703), (705, 707, 706), (708, 695, 709), (708, 709, 710), (696, 712, 711), (696, 711, 713), (714, 716, 715), (714, 715, 717), (702, 707, 711), (718, 720, 719), (720, 721, 719), (719, 721, 722), (722, 721, 482), (721, 483, 482), (512, 723, 515), (724, 483, 721), (724, 721, 720), (724, 720, 725), (723, 726, 725), (723, 725, 720), (512, 505, 726), (512, 726, 723), (727, 728, 515), (720, 718, 729), (727, 515, 729), (730, 727, 729), (730, 729, 718), (719, 730, 718), (730, 719, 722), (730, 722, 731), (722, 482, 731), (727, 515, 723), (729, 515, 723), (729, 723, 720), (724, 482, 483), (482, 724, 731), (724, 725, 731), (731, 725, 730), (726, 728, 727), (505, 728, 726), (726, 727, 729), (729, 730, 725), (726, 729, 725), (493, 523, 272), (494, 525, 523), (494, 523, 493), (564, 562, 561), (559, 564, 561), (561, 313, 558), (558, 313, 495), (562, 366, 313), (545, 603, 533), (514, 732, 598), (514, 598, 501), (506, 728, 505), (582, 569, 567), (582, 567, 733), (733, 567, 319), (733, 319, 498), (734, 736, 735), (737, 739, 738), (740, 742, 741), (743, 745, 744), (746, 748, 747), (749, 751, 750), (752, 754, 753), (752, 753, 755), (756, 758, 757), (756, 757, 759), (760, 762, 761), (760, 761, 763), (764, 762, 765), (766, 768, 767), (766, 767, 769), (770, 772, 771), (770, 771, 773), (774, 775, 767), (774, 767, 776), (777, 772, 778), (777, 778, 779), (780, 782, 781), (783, 784, 781), (785, 787, 786), (788, 790, 789), (788, 792, 791), (756, 794, 793), (756, 793, 795), (796, 798, 797), (796, 797, 799), (800, 802, 801), (766, 804, 803), (766, 803, 805), (806, 808, 807), (806, 807, 809), (810, 812, 811), (810, 811, 813), (814, 816, 815), (814, 815, 779), (817, 819, 818), (820, 821, 818), (822, 824, 823), (825, 827, 826), (828, 827, 829), (830, 832, 831), (830, 831, 833), (832, 835, 834), (832, 834, 831)])
_uv = me_body_prm0_material_1.uv_layers.new(name='UVTex')
_uv.uv.foreach_set('vector', [0.5059, 0.2568, 0.4999, 0.2716, 0.5052, 0.2628, 0.5059, 0.2568, 0.5005, 0.2661, 0.4999, 0.2716, 0.4857, 0.2719, 0.4865, 0.2663, 0.4821, 0.2571, 0.4857, 0.2719, 0.4821, 0.2571, 0.4814, 0.2623, 0.4814, 0.2623, 0.4927, 0.2407, 0.4857, 0.2719, 0.4999, 0.2716, 0.4927, 0.2407, 0.5052, 0.2628, 0.6393, 0.06195, 0.6393, 0.06758, 0.6237, 0.06758, 0.6393, 0.06195, 0.6393, 0.06758, 0.6237, 0.06758, 0.5055, 0.2346, 0.5049, 0.2405, 0.4927, 0.2407, 0.5055, 0.2346, 0.4927, 0.2407, 0.4827, 0.2348, 0.4827, 0.2348, 0.4927, 0.2407, 0.4822, 0.2408, 0.5284, 0.204, 0.5333, 0.2022, 0.5292, 0.2375, 0.6393, 0.06195, 0.6393, 0.06758, 0.6237, 0.06758, 0.6393, 0.06195, 0.6393, 0.06758, 0.6237, 0.06758, 0.5666, 0.1921, 0.572, 0.2971, 0.5326, 0.3026, 0.5666, 0.1921, 0.5326, 0.3026, 0.5333, 0.2022, 0.5833, 0.1748, 0.5805, 0.2082, 0.577, 0.2406, 0.6225, 0.004964, 0.6269, 0.1524, 0.6131, 0.1559, 0.663, 0.01457, 0.6652, 0.04508, 0.6612, 0.09425, 0.6537, 0.239, 0.6579, 0.2992, 0.572, 0.2971, 0.577, 0.2406, 0.6537, 0.239, 0.572, 0.2971, 0.663, 0.01457, 0.6612, 0.09425, 0.6503, 0.13, 0.663, 0.01457, 0.6503, 0.13, 0.6225, 0.004964, 0.6225, 0.004964, 0.6503, 0.13, 0.6357, 0.1476, 0.6225, 0.004964, 0.6357, 0.1476, 0.6269, 0.1524, 0.6225, 0.004964, 0.6131, 0.1559, 0.604, 0.01077, 0.6393, 0.06195, 0.6393, 0.06758, 0.6237, 0.06758, 0.6393, 0.06195, 0.6393, 0.06758, 0.6237, 0.06758, 0.6393, 0.06195, 0.6393, 0.06758, 0.6237, 0.06758, 0.6393, 0.06195, 0.6393, 0.06758, 0.6237, 0.06758, 0.4857, 0.2719, 0.4999, 0.2716, 0.5005, 0.2661, 0.4857, 0.2719, 0.5005, 0.2661, 0.4865, 0.2663, 0.4927, 0.2407, 0.4999, 0.2716, 0.4857, 0.2719, 0.4927, 0.2407, 0.5049, 0.2405, 0.5052, 0.2628, 0.5055, 0.2346, 0.5059, 0.2568, 0.5049, 0.2405, 0.5049, 0.2405, 0.5059, 0.2568, 0.5052, 0.2628, 0.4822, 0.2408, 0.4927, 0.2407, 0.4814, 0.2623, 0.4827, 0.2348, 0.4822, 0.2408, 0.4814, 0.2623, 0.4827, 0.2348, 0.4814, 0.2623, 0.4821, 0.2571, 0.6393, 0.06195, 0.6393, 0.06758, 0.6237, 0.06758, 0.4808, 0.3241, 0.4865, 0.2663, 0.5005, 0.2661, 0.6393, 0.06195, 0.6393, 0.06758, 0.6237, 0.06758, 0.5292, 0.2375, 0.5059, 0.2568, 0.5055, 0.2346, 0.5754, 0.1334, 0.5797, 0.007513, 0.59, 0.1497, 0.5906, 0.006633, 0.5984, 0.1534, 0.59, 0.1497, 0.5636, 0.003516, 0.5642, 0.09611, 0.5598, 0.04982, 0.4499, 0.2395, 0.4827, 0.2348, 0.4821, 0.2571, 0.4499, 0.2395, 0.4821, 0.2571, 0.447, 0.2836, 0.447, 0.2836, 0.4821, 0.2571, 0.4865, 0.2663, 0.5059, 0.2568, 0.5326, 0.3026, 0.5005, 0.2661, 0.5059, 0.2568, 0.5292, 0.2375, 0.5326, 0.3026, 0.5292, 0.2375, 0.5333, 0.2022, 0.5326, 0.3026, 0.5005, 0.2661, 0.5326, 0.3026, 0.5038, 0.3271, 0.5005, 0.2661, 0.5038, 0.3271, 0.4808, 0.3241, 0.5906, 0.006633, 0.604, 0.01077, 0.6131, 0.1559, 0.5906, 0.006633, 0.6131, 0.1559, 0.5984, 0.1534, 0.4865, 0.2663, 0.4808, 0.3241, 0.447, 0.2836, 0.5797, 0.007513, 0.5754, 0.1334, 0.5636, 0.003516, 0.5636, 0.003516, 0.5754, 0.1334, 0.5642, 0.09611, 0.5797, 0.007513, 0.5906, 0.006633, 0.59, 0.1497, 0.6393, 0.06195, 0.6393, 0.06758, 0.6237, 0.06758, 0.6393, 0.06195, 0.6393, 0.06758, 0.6237, 0.06758, 0.5666, 0.1921, 0.5833, 0.1748, 0.577, 0.2406, 0.5666, 0.1921, 0.577, 0.2406, 0.572, 0.2971, 0.6393, 0.06195, 0.6393, 0.06758, 0.6237, 0.06758, 0.6393, 0.06195, 0.6393, 0.06758, 0.6237, 0.06758, 0.6393, 0.06195, 0.6393, 0.06758, 0.6237, 0.06758, 0.6393, 0.06195, 0.6393, 0.06758, 0.6237, 0.06758, 0.6393, 0.06195, 0.6393, 0.06758, 0.6237, 0.06758, 0.6393, 0.06195, 0.6393, 0.06758, 0.6237, 0.06758, 0.6393, 0.06195, 0.6393, 0.06758, 0.6237, 0.06758, 0.6393, 0.06195, 0.6393, 0.06758, 0.6237, 0.06758, 0.6393, 0.06195, 0.6393, 0.06758, 0.6237, 0.06758, 0.6393, 0.06195, 0.6393, 0.06758, 0.6237, 0.06758, 0.6393, 0.06195, 0.6393, 0.06758, 0.6237, 0.06758, 0.6393, 0.06195, 0.6393, 0.06758, 0.6237, 0.06758, 0.6393, 0.06195, 0.6393, 0.06758, 0.6237, 0.06758, 0.6393, 0.06195, 0.6393, 0.06758, 0.6237, 0.06758, 0.6393, 0.06195, 0.6393, 0.06758, 0.6237, 0.06758, 0.6393, 0.06195, 0.6393, 0.06758, 0.6237, 0.06758, 0.8063, 0.5959, 0.8063, 0.5598, 0.8006, 0.6311, 0.8006, 0.6311, 0.8063, 0.5598, 0.6959, 0.5714, 0.6959, 0.5714, 0.6618, 0.7121, 0.8006, 0.6311, 0.8006, 0.6311, 0.6618, 0.7121, 0.7938, 0.6889, 0.7938, 0.6889, 0.6618, 0.7121, 0.8063, 0.6897, 0.8063, 0.5598, 0.8063, 0.5916, 0.7918, 0.632, 0.7004, 0.5701, 0.8063, 0.5598, 0.7918, 0.632, 0.7004, 0.5701, 0.7918, 0.632, 0.6664, 0.7121, 0.6664, 0.7121, 0.7918, 0.632, 0.7872, 0.6743, 0.7872, 0.6743, 0.8063, 0.6897, 0.6664, 0.7121, 0.6393, 0.06195, 0.6393, 0.06758, 0.6237, 0.06758, 0.6393, 0.06195, 0.6393, 0.06758, 0.6237, 0.06758, 0.6393, 0.06195, 0.6393, 0.06758, 0.6237, 0.06758, 0.6393, 0.06195, 0.6393, 0.06758, 0.6237, 0.06758, 0.6393, 0.06195, 0.6393, 0.06758, 0.6237, 0.06758, 0.6393, 0.06195, 0.6393, 0.06758, 0.6237, 0.06758, 0.6393, 0.06195, 0.6393, 0.06758, 0.6237, 0.06758, 0.6393, 0.06195, 0.6237, 0.06758, 0.6393, 0.06758, 0.6393, 0.06195, 0.6237, 0.06758, 0.6393, 0.06758, 0.6393, 0.06195, 0.6237, 0.06758, 0.6393, 0.06758, 0.4686, 0.1154, 0.4572, 0.08893, 0.4995, 0.08962, 0.4686, 0.1154, 0.4995, 0.08962, 0.4868, 0.1154, 0.533, 0.02824, 0.428, 0.02835, 0.53, 0.08723, 0.428, 0.02835, 0.4268, 0.08555, 0.53, 0.08723, 0.4268, 0.08555, 0.4546, 0.1328, 0.53, 0.08723, 0.53, 0.08723, 0.4546, 0.1328, 0.499, 0.1328, 0.4238, 0.03627, 0.428, 0.02835, 0.533, 0.02824, 0.5313, 0.03579, 0.4238, 0.03627, 0.533, 0.02824, 0.5299, 0.1098, 0.533, 0.08224, 0.5299, 0.1237, 0.533, 0.08224, 0.533, 0.09058, 0.5299, 0.1237, 0.5299, 0.1098, 0.5299, 0.1237, 0.498, 0.145, 0.498, 0.145, 0.5299, 0.1237, 0.498, 0.1492, 0.498, 0.145, 0.498, 0.1492, 0.4523, 0.145, 0.4523, 0.145, 0.498, 0.1492, 0.4523, 0.1442, 0.4249, 0.09065, 0.4245, 0.08179, 0.4237, 0.1089, 0.4249, 0.09065, 0.4237, 0.1089, 0.4237, 0.1227, 0.4523, 0.1442, 0.4237, 0.1227, 0.4523, 0.145, 0.4237, 0.1227, 0.4237, 0.1089, 0.4523, 0.145, 0.4237, 0.01289, 0.4238, 0.03627, 0.5313, 0.03579, 0.5312, 0.01289, 0.4237, 0.01289, 0.5313, 0.03579, 0.5031, 0.07861, 0.467, 0.1067, 0.4882, 0.1067, 0.4551, 0.1185, 0.4269, 0.07533, 0.5317, 0.07686, 0.4551, 0.1185, 0.5317, 0.07686, 0.5003, 0.1185, 0.533, 0.08333, 0.5299, 0.1065, 0.5299, 0.1181, 0.533, 0.09034, 0.533, 0.08333, 0.5299, 0.1181, 0.5299, 0.1181, 0.5299, 0.1065, 0.498, 0.136, 0.5299, 0.1181, 0.498, 0.136, 0.498, 0.1396, 0.498, 0.1396, 0.498, 0.136, 0.4523, 0.136, 0.498, 0.1396, 0.4523, 0.136, 0.4523, 0.1396, 0.4245, 0.08296, 0.4249, 0.0904, 0.4237, 0.1057, 0.4237, 0.1057, 0.4249, 0.0904, 0.4237, 0.1174, 0.4237, 0.1174, 0.4523, 0.1396, 0.4523, 0.136, 0.4237, 0.1057, 0.4237, 0.1174, 0.4523, 0.136, 0.4238, 0.03023, 0.4237, 0.008835, 0.533, 0.02979, 0.4237, 0.008835, 0.533, 0.008835, 0.533, 0.02979, 0.7815, 0.5146, 0.8031, 0.5163, 0.7738, 0.5354, 0.8031, 0.5163, 0.8013, 0.533, 0.7738, 0.5354, 0.7198, 0.5163, 0.7407, 0.515, 0.7481, 0.5352, 0.7198, 0.5163, 0.7481, 0.5352, 0.7194, 0.5326, 0.6548, 0.477, 0.6554, 0.4926, 0.6577, 0.477, 0.6577, 0.477, 0.6554, 0.4926, 0.6548, 0.477, 0.6577, 0.477, 0.6548, 0.477, 0.6421, 0.477, 0.6421, 0.477, 0.6548, 0.477, 0.6452, 0.477, 0.6421, 0.477, 0.6452, 0.477, 0.6452, 0.477, 0.6452, 0.477, 0.6452, 0.477, 0.6445, 0.4926, 0.6548, 0.477, 0.6445, 0.4926, 0.6554, 0.4926, 0.6548, 0.477, 0.6452, 0.477, 0.6445, 0.4926, 0.7194, 0.5326, 0.8013, 0.533, 0.8116, 0.5219, 0.7194, 0.5326, 0.8116, 0.5219, 0.7121, 0.5207, 0.7198, 0.5163, 0.7194, 0.5326, 0.7121, 0.5207, 0.8013, 0.533, 0.8031, 0.5163, 0.8116, 0.5219, 0.9904, 0.452, 0.838, 0.452, 0.838, 0.6043, 0.9904, 0.6043, 0.9904, 0.452, 0.838, 0.6043, 0.8116, 0.5219, 0.7942, 0.4612, 0.8146, 0.4576, 0.7121, 0.5207, 0.7132, 0.4569, 0.7315, 0.4622, 0.7407, 0.515, 0.7121, 0.5207, 0.7621, 0.4885, 0.7815, 0.5146, 0.7407, 0.515, 0.7621, 0.4885, 0.8116, 0.5219, 0.7815, 0.5146, 0.7621, 0.4885, 0.7942, 0.4612, 0.8116, 0.5219, 0.7621, 0.4885, 0.7315, 0.4622, 0.7942, 0.4612, 0.7621, 0.4885, 0.7121, 0.5207, 0.7315, 0.4622, 0.7621, 0.4885, 0.6759, 0.5186, 0.6861, 0.4566, 0.6227, 0.4676, 0.6227, 0.4676, 0.622, 0.5187, 0.6759, 0.5186, 0.6732, 0.5348, 0.6759, 0.5186, 0.622, 0.5187, 0.6861, 0.4566, 0.6732, 0.5348, 0.6227, 0.4676, 0.622, 0.5187, 0.6227, 0.4676, 0.6732, 0.5348, 0.6862, 0.4643, 0.6759, 0.5186, 0.622, 0.5187, 0.622, 0.5187, 0.6228, 0.4726, 0.6862, 0.4643, 0.6759, 0.5186, 0.6731, 0.5324, 0.622, 0.5187, 0.6731, 0.5324, 0.6862, 0.4643, 0.6228, 0.4726, 0.6228, 0.4726, 0.622, 0.5187, 0.6731, 0.5324, 0.7738, 0.5354, 0.8013, 0.533, 0.7481, 0.5352, 0.7194, 0.5326, 0.7481, 0.5352, 0.8013, 0.533, 0.5031, 0.07861, 0.4537, 0.07786, 0.467, 0.1067, 0.622, 0.5187, 0.6227, 0.4676, 0.6227, 0.4676, 0.622, 0.5187, 0.6227, 0.4676, 0.622, 0.5187, 0.6228, 0.4726, 0.622, 0.5187, 0.622, 0.5187, 0.6228, 0.4726, 0.622, 0.5187, 0.6228, 0.4726, 0.7942, 0.4612, 0.8129, 0.3955, 0.8146, 0.4576, 0.7132, 0.4569, 0.7091, 0.3948, 0.7315, 0.4622, 0.7315, 0.4622, 0.8129, 0.3955, 0.7942, 0.4612, 0.7315, 0.4622, 0.7091, 0.3948, 0.8129, 0.3955, 0.8986, 0.437, 0.8986, 0.437, 0.8713, 0.411, 0.8986, 0.437, 0.8713, 0.411, 0.8535, 0.411, 0.9513, 0.3563, 0.9513, 0.3563, 0.9425, 0.4181, 0.9513, 0.3563, 0.9425, 0.4181, 0.9425, 0.4181, 0.9425, 0.4181, 0.9425, 0.4181, 0.8986, 0.437, 0.9425, 0.4181, 0.8986, 0.437, 0.8986, 0.437, 0.8497, 0.3228, 0.8601, 0.3228, 0.8907, 0.3226, 0.8601, 0.3228, 0.8907, 0.3226, 0.8907, 0.3233, 0.9513, 0.3563, 0.8907, 0.3233, 0.9335, 0.3478, 0.8907, 0.3226, 0.9513, 0.3563, 0.9328, 0.3478, 0.9335, 0.3478, 0.9513, 0.3563, 0.9513, 0.3563, 0.9335, 0.3478, 0.9328, 0.3478, 0.9513, 0.3563, 0.8713, 0.411, 0.838, 0.3669, 0.8535, 0.411, 0.8601, 0.3228, 0.8497, 0.3228, 0.838, 0.3669, 0.9425, 0.4181, 0.8713, 0.411, 0.8986, 0.437, 0.9425, 0.4181, 0.9513, 0.3563, 0.8713, 0.411, 0.9513, 0.3563, 0.8601, 0.3228, 0.8713, 0.411, 0.8713, 0.411, 0.9425, 0.4181, 0.8986, 0.437, 0.8713, 0.411, 0.9513, 0.3563, 0.9425, 0.4181, 0.8601, 0.3228, 0.9513, 0.3563, 0.8713, 0.411, 0.8907, 0.3233, 0.9513, 0.3563, 0.8601, 0.3228, 0.8907, 0.3226, 0.8601, 0.3228, 0.9513, 0.3563, 0.8497, 0.3228, 0.8907, 0.3226, 0.8601, 0.3228, 0.8601, 0.3228, 0.838, 0.3669, 0.8713, 0.411, 0.8713, 0.411, 0.838, 0.3669, 0.8601, 0.3228, 0.838, 0.3669, 0.8497, 0.3228, 0.8601, 0.3228, 0.8986, 0.437, 0.8535, 0.411, 0.8713, 0.411, 0.8535, 0.411, 0.838, 0.3669, 0.8713, 0.411, 0.04268, 0.5531, 0.005614, 0.5473, 0.005614, 0.4978, 0.04268, 0.5531, 0.005614, 0.4978, 0.1127, 0.4936, 0.1265, 0.555, 0.04268, 0.5531, 0.1127, 0.4936, 0.1265, 0.555, 0.1127, 0.4936, 0.1245, 0.4744, 0.04268, 0.5531, 0.1265, 0.555, 0.087, 0.5916, 0.04268, 0.5531, 0.087, 0.5916, 0.03239, 0.5922, 0.005614, 0.5473, 0.04268, 0.5531, 0.03239, 0.5922, 0.005614, 0.5473, 0.03239, 0.5922, 0.005614, 0.5778, 0.05432, 0.7165, 0.1276, 0.7025, 0.1216, 0.7154, 0.1276, 0.7025, 0.05432, 0.7165, 0.05545, 0.7059, 0.05545, 0.7059, 0.05432, 0.7165, 0.005614, 0.7146, 0.05545, 0.7059, 0.005614, 0.7146, 0.005614, 0.7058, 0.005614, 0.4978, 0.005614, 0.4429, 0.04794, 0.4432, 0.005614, 0.4978, 0.04794, 0.4432, 0.1127, 0.4936, 0.1127, 0.4936, 0.04794, 0.4432, 0.1035, 0.4426, 0.1127, 0.4936, 0.1035, 0.4426, 0.1245, 0.4744, 0.04563, 0.4259, 0.1035, 0.4426, 0.04794, 0.4432, 0.04563, 0.4259, 0.04794, 0.4432, 0.005614, 0.4429, 0.04563, 0.4259, 0.005614, 0.4429, 0.005614, 0.4238, 0.167, 0.5615, 0.1437, 0.6547, 0.1472, 0.5956, 0.167, 0.5615, 0.1732, 0.7, 0.1437, 0.6547, 0.1265, 0.555, 0.1437, 0.6547, 0.087, 0.5916, 0.1437, 0.6547, 0.1265, 0.555, 0.1472, 0.5956, 0.1207, 0.42, 0.1245, 0.4744, 0.1035, 0.4426, 0.4155, 0.6346, 0.3946, 0.6348, 0.41, 0.7408, 0.3946, 0.6348, 0.3509, 0.6363, 0.3492, 0.7442, 0.3946, 0.6348, 0.3492, 0.7442, 0.3953, 0.743, 0.1816, 0.6364, 0.1816, 0.7549, 0.3492, 0.7442, 0.1816, 0.6364, 0.3492, 0.7442, 0.3509, 0.6363, 0.3499, 0.6139, 0.3913, 0.6106, 0.3871, 0.5492, 0.3499, 0.6139, 0.3871, 0.5492, 0.3427, 0.5488, 0.4339, 0.6116, 0.3871, 0.5492, 0.3913, 0.6106, 0.4737, 0.6327, 0.4155, 0.6346, 0.4789, 0.7467, 0.4155, 0.6346, 0.4726, 0.6206, 0.4221, 0.624, 0.4221, 0.624, 0.4726, 0.6206, 0.4727, 0.6063, 0.8427, 0.9515, 0.8232, 0.8525, 0.9273, 0.8513, 0.9285, 0.8384, 0.8232, 0.8525, 0.884, 0.8377, 0.9285, 0.8384, 0.884, 0.8377, 0.8835, 0.8193, 0.9285, 0.8384, 0.8835, 0.8193, 0.9278, 0.8219, 0.878, 0.7614, 0.923, 0.7657, 0.9278, 0.8219, 0.6953, 0.8645, 0.792, 0.8445, 0.8232, 0.8525, 0.7685, 0.9511, 0.7089, 0.951, 0.8232, 0.8525, 0.7604, 0.8252, 0.792, 0.8445, 0.6953, 0.8645, 0.7604, 0.8252, 0.6953, 0.8645, 0.691, 0.8251, 0.724, 0.7698, 0.7604, 0.8252, 0.691, 0.8251, 0.724, 0.7698, 0.691, 0.8251, 0.683, 0.7734, 0.6998, 0.9492, 0.3848, 0.9438, 0.6953, 0.8645, 0.691, 0.8251, 0.6953, 0.8645, 0.4365, 0.8707, 0.691, 0.8251, 0.4365, 0.8707, 0.4366, 0.8285, 0.683, 0.7734, 0.691, 0.8251, 0.4366, 0.8285, 0.683, 0.7734, 0.4366, 0.8285, 0.4483, 0.7739, 0.1602, 0.378, 0.1691, 0.3781, 0.1667, 0.3872, 0.1188, 0.3087, 0.136, 0.345, 0.04841, 0.3384, 0.1188, 0.3087, 0.04841, 0.3384, 0.06096, 0.3014, 0.005614, 0.3, 0.07144, 0.2655, 0.06096, 0.3014, 0.07144, 0.2655, 0.07169, 0.2257, 0.1098, 0.2273, 0.07144, 0.2655, 0.1098, 0.2273, 0.1225, 0.2635, 0.3278, 0.4258, 0.3529, 0.4692, 0.1828, 0.4693, 0.3278, 0.4258, 0.1828, 0.4693, 0.1828, 0.4265, 0.3529, 0.4692, 0.3278, 0.4258, 0.3869, 0.4253, 0.3529, 0.4692, 0.3869, 0.4253, 0.4034, 0.4675, 0.3869, 0.4253, 0.3278, 0.4258, 0.3241, 0.3668, 0.3869, 0.4253, 0.3241, 0.3668, 0.383, 0.367, 0.3278, 0.4258, 0.1828, 0.4265, 0.1828, 0.3674, 0.3278, 0.4258, 0.1828, 0.3674, 0.3241, 0.3668, 0.3869, 0.4253, 0.383, 0.367, 0.4434, 0.372, 0.3869, 0.4253, 0.4434, 0.372, 0.4459, 0.4307, 0.3342, 0.9377, 0.3023, 0.9005, 0.334, 0.9277, 0.3177, 0.8935, 0.334, 0.9277, 0.3023, 0.9005, 0.334, 0.9277, 0.4365, 0.8707, 0.3543, 0.9447, 0.334, 0.9277, 0.3543, 0.9447, 0.3342, 0.9377, 0.4365, 0.8707, 0.334, 0.9277, 0.3335, 0.8642, 0.4365, 0.8707, 0.3335, 0.8642, 0.3779, 0.851, 0.4365, 0.8707, 0.3779, 0.851, 0.4366, 0.8285, 0.4034, 0.4675, 0.4443, 0.5258, 0.4246, 0.5265, 0.4459, 0.4307, 0.4534, 0.4721, 0.3869, 0.4253, 0.2801, 0.8886, 0.3177, 0.8935, 0.3023, 0.9005, 0.4534, 0.4721, 0.4034, 0.4675, 0.3869, 0.4253, 0.4534, 0.4721, 0.4654, 0.5238, 0.4034, 0.4675, 0.4654, 0.5238, 0.4443, 0.5258, 0.4034, 0.4675, 0.1527, 0.2659, 0.147, 0.2654, 0.1436, 0.227, 0.1436, 0.227, 0.147, 0.2654, 0.1225, 0.2635, 0.1436, 0.227, 0.1225, 0.2635, 0.1098, 0.2273, 0.1527, 0.2659, 0.1563, 0.3105, 0.151, 0.3057, 0.1527, 0.2659, 0.151, 0.3057, 0.147, 0.2654, 0.147, 0.2654, 0.151, 0.3057, 0.1188, 0.3087, 0.147, 0.2654, 0.1188, 0.3087, 0.1225, 0.2635, 0.1563, 0.3105, 0.1717, 0.3501, 0.1652, 0.3498, 0.1563, 0.3105, 0.1652, 0.3498, 0.151, 0.3057, 0.151, 0.3057, 0.1652, 0.3498, 0.136, 0.345, 0.151, 0.3057, 0.136, 0.345, 0.1188, 0.3087, 0.1602, 0.378, 0.1552, 0.3962, 0.1434, 0.3962, 0.1652, 0.3498, 0.1434, 0.3962, 0.136, 0.345, 0.1552, 0.3962, 0.1207, 0.42, 0.09503, 0.4277, 0.1552, 0.3962, 0.09503, 0.4277, 0.1434, 0.3962, 0.1207, 0.42, 0.1035, 0.4426, 0.09503, 0.4277, 0.09503, 0.4277, 0.1035, 0.4426, 0.04563, 0.4259, 0.1207, 0.42, 0.1361, 0.4667, 0.1245, 0.4744, 0.1361, 0.4667, 0.137, 0.4755, 0.1245, 0.4744, 0.137, 0.4755, 0.1295, 0.529, 0.1265, 0.555, 0.137, 0.4755, 0.1265, 0.555, 0.1245, 0.4744, 0.137, 0.4755, 0.1361, 0.4667, 0.1685, 0.4715, 0.1685, 0.4715, 0.1361, 0.4667, 0.1682, 0.4617, 0.6998, 0.9492, 0.6953, 0.8645, 0.7089, 0.951, 0.6953, 0.8645, 0.8232, 0.8525, 0.7089, 0.951, 0.1717, 0.3501, 0.1691, 0.3781, 0.1652, 0.3498, 0.3543, 0.9447, 0.4365, 0.8707, 0.3848, 0.9438, 0.4365, 0.8707, 0.6953, 0.8645, 0.3848, 0.9438, 0.3779, 0.851, 0.4081, 0.8257, 0.4366, 0.8285, 0.419, 0.773, 0.4483, 0.7739, 0.4366, 0.8285, 0.7738, 0.9507, 0.8232, 0.8525, 0.8427, 0.9515, 0.8232, 0.8525, 0.9285, 0.8384, 0.9273, 0.8513, 0.8835, 0.8193, 0.878, 0.7614, 0.9278, 0.8219, 0.4727, 0.6063, 0.4607, 0.5522, 0.4339, 0.6116, 0.4727, 0.6063, 0.4339, 0.6116, 0.4221, 0.624, 0.4737, 0.6327, 0.4726, 0.6206, 0.4155, 0.6346, 0.4221, 0.624, 0.4339, 0.6116, 0.3913, 0.6106, 0.4607, 0.5522, 0.3871, 0.5492, 0.4339, 0.6116, 0.4221, 0.624, 0.3913, 0.6106, 0.3946, 0.6348, 0.4155, 0.6346, 0.4221, 0.624, 0.3946, 0.6348, 0.3913, 0.6106, 0.3499, 0.6139, 0.3509, 0.6363, 0.3946, 0.6348, 0.3913, 0.6106, 0.3509, 0.6363, 0.4789, 0.7467, 0.4155, 0.6346, 0.41, 0.7408, 0.4789, 0.7467, 0.41, 0.7408, 0.4074, 0.755, 0.41, 0.7408, 0.3946, 0.6348, 0.3953, 0.743, 0.4074, 0.755, 0.3639, 0.7624, 0.3973, 0.7597, 0.4074, 0.755, 0.1816, 0.7598, 0.3639, 0.7624, 0.41, 0.7408, 0.3953, 0.743, 0.4074, 0.755, 0.3953, 0.743, 0.3492, 0.7442, 0.3577, 0.7549, 0.3499, 0.6139, 0.1816, 0.6364, 0.3509, 0.6363, 0.3953, 0.743, 0.3577, 0.7549, 0.4074, 0.755, 0.4074, 0.755, 0.3577, 0.7549, 0.1816, 0.7598, 0.3492, 0.7442, 0.1816, 0.7598, 0.3577, 0.7549, 0.005613, 0.2245, 0.07169, 0.2257, 0.005613, 0.2638, 0.005613, 0.2638, 0.07169, 0.2257, 0.07144, 0.2655, 0.419, 0.773, 0.4366, 0.8285, 0.4081, 0.8257, 0.005859, 0.005859, 0.005859, 0.1326, 0.06227, 0.1326, 0.005859, 0.005859, 0.005859, 0.1326, 0.06227, 0.1326, 0.005859, 0.005859, 0.005859, 0.1326, 0.06227, 0.1326, 0.005859, 0.005859, 0.005859, 0.1326, 0.06227, 0.1326, 0.005859, 0.005859, 0.005859, 0.1326, 0.06227, 0.1326, 0.005859, 0.005859, 0.005859, 0.1326, 0.06227, 0.1326, 0.005859, 0.005859, 0.005859, 0.1326, 0.06227, 0.1326, 0.005859, 0.005859, 0.005859, 0.1326, 0.06227, 0.1326, 0.005859, 0.005859, 0.06227, 0.1326, 0.06227, 0.005859, 0.005859, 0.005859, 0.005859, 0.1326, 0.06227, 0.1326, 0.005859, 0.005859, 0.06227, 0.1326, 0.06227, 0.005859, 0.005859, 0.005859, 0.005859, 0.1326, 0.06227, 0.1326, 0.005859, 0.005859, 0.06227, 0.1326, 0.06227, 0.005859, 0.005859, 0.005859, 0.005859, 0.1326, 0.06227, 0.1326, 0.005859, 0.005859, 0.06227, 0.1326, 0.06227, 0.005859, 0.005859, 0.005859, 0.005859, 0.1326, 0.06227, 0.1326, 0.005859, 0.005859, 0.06227, 0.1326, 0.06227, 0.005859, 0.005859, 0.005859, 0.005859, 0.1326, 0.06227, 0.1326, 0.005859, 0.005859, 0.06227, 0.1326, 0.06227, 0.005859, 0.005859, 0.005859, 0.005859, 0.1326, 0.06227, 0.1326, 0.005859, 0.005859, 0.005859, 0.1326, 0.06227, 0.1326, 0.005859, 0.005859, 0.005859, 0.1326, 0.06227, 0.1326, 0.005859, 0.005859, 0.005859, 0.1326, 0.06227, 0.1326, 0.005859, 0.005859, 0.005859, 0.1326, 0.06227, 0.1326, 0.005859, 0.005859, 0.005859, 0.1326, 0.06227, 0.1326, 0.005859, 0.005859, 0.005859, 0.1326, 0.06227, 0.1326, 0.005859, 0.005859, 0.005859, 0.1326, 0.06227, 0.1326, 0.005859, 0.005859, 0.005859, 0.1326, 0.06227, 0.1326, 0.005859, 0.005859, 0.005859, 0.1326, 0.06227, 0.1326, 0.005859, 0.005859, 0.06227, 0.1326, 0.06227, 0.005859, 0.005859, 0.005859, 0.005859, 0.1326, 0.06227, 0.1326, 0.005859, 0.005859, 0.06227, 0.1326, 0.06227, 0.005859, 0.005859, 0.005859, 0.005859, 0.1326, 0.06227, 0.1326, 0.005859, 0.005859, 0.06227, 0.1326, 0.06227, 0.005859, 0.005859, 0.005859, 0.005859, 0.1326, 0.06227, 0.1326, 0.005859, 0.005859, 0.06227, 0.1326, 0.06227, 0.005859, 0.005859, 0.005859, 0.005859, 0.1326, 0.06227, 0.1326, 0.005859, 0.005859, 0.06227, 0.1326, 0.06227, 0.005859, 0.005859, 0.005859, 0.005859, 0.1326, 0.06227, 0.1326, 0.005859, 0.005859, 0.06227, 0.1326, 0.06227, 0.005859, 0.005859, 0.005859, 0.005859, 0.1326, 0.06227, 0.1326, 0.005859, 0.005859, 0.06227, 0.1326, 0.06227, 0.005859, 0.005859, 0.005859, 0.005859, 0.1326, 0.06227, 0.1326, 0.005859, 0.005859, 0.06227, 0.1326, 0.06227, 0.005859, 0.1552, 0.3962, 0.1667, 0.3872, 0.1729, 0.4014, 0.1652, 0.3498, 0.1602, 0.378, 0.1434, 0.3962, 0.1602, 0.378, 0.1652, 0.3498, 0.1691, 0.3781, 0.1717, 0.3501, 0.171, 0.3873, 0.1691, 0.3781, 0.1667, 0.3872, 0.171, 0.3873, 0.1729, 0.4014, 0.1552, 0.3962, 0.1602, 0.378, 0.1667, 0.3872, 0.1717, 0.3501, 0.1729, 0.4014, 0.171, 0.3873, 0.07617, 0.005859, 0.07617, 0.1326, 0.1504, 0.1326, 0.07617, 0.005859, 0.07617, 0.1326, 0.1504, 0.1326, 0.07617, 0.005859, 0.07617, 0.1326, 0.1504, 0.1326, 0.07617, 0.005859, 0.07617, 0.1326, 0.1504, 0.1326, 0.07617, 0.005859, 0.07617, 0.1326, 0.1504, 0.1326, 0.07617, 0.005859, 0.07617, 0.1326, 0.1504, 0.1326, 0.07617, 0.005859, 0.07617, 0.1326, 0.1504, 0.1326, 0.07617, 0.005859, 0.07617, 0.1326, 0.1504, 0.1326, 0.07617, 0.005859, 0.07617, 0.1326, 0.1504, 0.1326, 0.07617, 0.005859, 0.1504, 0.1326, 0.1504, 0.005859, 0.07617, 0.005859, 0.07617, 0.1326, 0.1504, 0.1326, 0.07617, 0.005859, 0.1504, 0.1326, 0.1504, 0.005859, 0.07617, 0.005859, 0.07617, 0.1326, 0.1504, 0.1326, 0.07617, 0.005859, 0.1504, 0.1326, 0.1504, 0.005859, 0.07617, 0.005859, 0.07617, 0.1326, 0.1504, 0.1326, 0.1144, 0.7339, 0.1303, 0.7491, 0.1204, 0.753, 0.07149, 0.7419, 0.1144, 0.7339, 0.1204, 0.753, 0.07149, 0.7419, 0.1204, 0.753, 0.07209, 0.7568, 0.07149, 0.7419, 0.07209, 0.7568, 0.005614, 0.7564, 0.005614, 0.7415, 0.07149, 0.7419, 0.005614, 0.7564, 0.1554, 0.7231, 0.1437, 0.6547, 0.1732, 0.7, 0.005614, 0.7415, 0.07149, 0.7419, 0.07149, 0.7419, 0.1144, 0.7339, 0.07149, 0.7419, 0.07149, 0.7419, 0.1144, 0.7339, 0.07149, 0.7419, 0.1144, 0.7339, 0.1554, 0.7231, 0.1144, 0.7339, 0.1144, 0.7339, 0.1554, 0.7231, 0.1144, 0.7339, 0.1469, 0.7247, 0.1437, 0.6547, 0.1554, 0.7231, 0.1469, 0.7247, 0.1437, 0.6547, 0.1469, 0.7247, 0.1276, 0.7025, 0.1518, 0.7003, 0.1397, 0.7454, 0.1732, 0.7, 0.1303, 0.7491, 0.1144, 0.7339, 0.1377, 0.7452, 0.1732, 0.7, 0.1397, 0.7454, 0.1377, 0.7452, 0.1397, 0.7454, 0.1295, 0.7512, 0.1377, 0.7452, 0.1377, 0.7452, 0.1295, 0.7512, 0.1303, 0.7491, 0.1295, 0.7512, 0.1204, 0.753, 0.1303, 0.7491, 0.07209, 0.7568, 0.1204, 0.753, 0.1295, 0.7512, 0.07209, 0.7568, 0.1295, 0.7512, 0.07205, 0.7568, 0.005614, 0.7564, 0.07209, 0.7568, 0.07205, 0.7568, 0.1732, 0.7, 0.1397, 0.7454, 0.1554, 0.7231, 0.1732, 0.7, 0.1377, 0.7452, 0.1554, 0.7231, 0.1554, 0.7231, 0.1377, 0.7452, 0.1144, 0.7339, 0.005614, 0.7564, 0.07149, 0.7419, 0.005614, 0.7415, 0.07149, 0.7419, 0.005614, 0.7564, 0.07205, 0.7568, 0.1144, 0.7339, 0.07149, 0.7419, 0.07205, 0.7568, 0.1144, 0.7339, 0.07205, 0.7568, 0.1295, 0.7512, 0.1518, 0.7003, 0.1469, 0.7247, 0.1397, 0.7454, 0.1518, 0.7003, 0.1276, 0.7025, 0.1469, 0.7247, 0.1397, 0.7454, 0.1469, 0.7247, 0.1377, 0.7452, 0.1295, 0.7512, 0.1377, 0.7452, 0.1144, 0.7339, 0.1377, 0.7452, 0.1469, 0.7247, 0.1144, 0.7339, 0.3499, 0.6139, 0.1816, 0.614, 0.1816, 0.6364, 0.3427, 0.5488, 0.1816, 0.5492, 0.3499, 0.6139, 0.3499, 0.6139, 0.1816, 0.5492, 0.1816, 0.614, 0.07144, 0.2655, 0.1225, 0.2635, 0.06096, 0.3014, 0.1225, 0.2635, 0.1188, 0.3087, 0.06096, 0.3014, 0.005614, 0.3, 0.06096, 0.3014, 0.04841, 0.3384, 0.005614, 0.3, 0.04841, 0.3384, 0.005614, 0.3385, 0.005613, 0.2638, 0.07144, 0.2655, 0.005614, 0.3, 0.7738, 0.9507, 0.7685, 0.9511, 0.8232, 0.8525, 0.1677, 0.5536, 0.167, 0.5615, 0.1295, 0.529, 0.1295, 0.529, 0.167, 0.5615, 0.1265, 0.555, 0.1518, 0.7003, 0.1216, 0.7154, 0.1276, 0.7025, 0.4034, 0.4675, 0.4246, 0.5265, 0.3529, 0.4692, 0.3529, 0.4692, 0.4246, 0.5265, 0.355, 0.519, 0.3529, 0.4692, 0.355, 0.519, 0.1828, 0.4693, 0.1828, 0.4693, 0.355, 0.519, 0.1828, 0.5197, 0.005614, 0.4978, 0.005614, 0.5473, 0.04268, 0.5531, 0.005614, 0.4978, 0.04268, 0.5531, 0.1127, 0.4936, 0.1127, 0.4936, 0.04268, 0.5531, 0.1265, 0.555, 0.1127, 0.4936, 0.1265, 0.555, 0.1245, 0.4744, 0.04268, 0.5531, 0.03239, 0.5922, 0.087, 0.5916, 0.04268, 0.5531, 0.087, 0.5916, 0.1265, 0.555, 0.005614, 0.5473, 0.005614, 0.5778, 0.03239, 0.5922, 0.005614, 0.5473, 0.03239, 0.5922, 0.04268, 0.5531, 0.1276, 0.7025, 0.05432, 0.7165, 0.1216, 0.7154, 0.05432, 0.7165, 0.1276, 0.7025, 0.05545, 0.7059, 0.05545, 0.7059, 0.005614, 0.7058, 0.005614, 0.7146, 0.05545, 0.7059, 0.005614, 0.7146, 0.05432, 0.7165, 0.005614, 0.4978, 0.1127, 0.4936, 0.04794, 0.4432, 0.005614, 0.4978, 0.04794, 0.4432, 0.005614, 0.4429, 0.1127, 0.4936, 0.1245, 0.4744, 0.1035, 0.4426, 0.1127, 0.4936, 0.1035, 0.4426, 0.04794, 0.4432, 0.1035, 0.4426, 0.04563, 0.4259, 0.04794, 0.4432, 0.005614, 0.4429, 0.04794, 0.4432, 0.04563, 0.4259, 0.005614, 0.4429, 0.04563, 0.4259, 0.005614, 0.4238, 0.1437, 0.6547, 0.167, 0.5615, 0.1472, 0.5956, 0.1732, 0.7, 0.167, 0.5615, 0.1437, 0.6547, 0.1437, 0.6547, 0.1265, 0.555, 0.087, 0.5916, 0.1265, 0.555, 0.1437, 0.6547, 0.1472, 0.5956, 0.1245, 0.4744, 0.1207, 0.42, 0.1035, 0.4426, 0.3946, 0.6348, 0.4155, 0.6346, 0.41, 0.7408, 0.3946, 0.6348, 0.3953, 0.743, 0.3492, 0.7442, 0.3946, 0.6348, 0.3492, 0.7442, 0.3509, 0.6363, 0.3492, 0.7442, 0.1816, 0.7549, 0.1816, 0.6364, 0.3492, 0.7442, 0.1816, 0.6364, 0.3509, 0.6363, 0.3499, 0.6139, 0.3427, 0.5488, 0.3871, 0.5492, 0.3499, 0.6139, 0.3871, 0.5492, 0.3913, 0.6106, 0.3871, 0.5492, 0.4339, 0.6116, 0.3913, 0.6106, 0.4155, 0.6346, 0.4737, 0.6327, 0.4789, 0.7467, 0.4726, 0.6206, 0.4155, 0.6346, 0.4221, 0.624, 0.4726, 0.6206, 0.4221, 0.624, 0.4727, 0.6063, 0.8232, 0.8525, 0.8427, 0.9515, 0.9273, 0.8513, 0.8232, 0.8525, 0.9285, 0.8384, 0.884, 0.8377, 0.9285, 0.8384, 0.9278, 0.8219, 0.8835, 0.8193, 0.9285, 0.8384, 0.8835, 0.8193, 0.884, 0.8377, 0.923, 0.7657, 0.878, 0.7614, 0.9278, 0.8219, 0.792, 0.8445, 0.6953, 0.8645, 0.8232, 0.8525, 0.7089, 0.951, 0.7685, 0.9511, 0.8232, 0.8525, 0.6953, 0.8645, 0.792, 0.8445, 0.7604, 0.8252, 0.6953, 0.8645, 0.7604, 0.8252, 0.691, 0.8251, 0.691, 0.8251, 0.7604, 0.8252, 0.724, 0.7698, 0.691, 0.8251, 0.724, 0.7698, 0.683, 0.7734, 0.3848, 0.9438, 0.6998, 0.9492, 0.6953, 0.8645, 0.4365, 0.8707, 0.6953, 0.8645, 0.691, 0.8251, 0.4365, 0.8707, 0.691, 0.8251, 0.4366, 0.8285, 0.4366, 0.8285, 0.691, 0.8251, 0.683, 0.7734, 0.4366, 0.8285, 0.683, 0.7734, 0.4483, 0.7739, 0.1691, 0.3781, 0.1602, 0.378, 0.1667, 0.3872, 0.04841, 0.3384, 0.136, 0.345, 0.1188, 0.3087, 0.04841, 0.3384, 0.1188, 0.3087, 0.06096, 0.3014, 0.07144, 0.2655, 0.005614, 0.3, 0.06096, 0.3014, 0.07144, 0.2655, 0.1225, 0.2635, 0.1098, 0.2273, 0.07144, 0.2655, 0.1098, 0.2273, 0.07169, 0.2257, 0.3278, 0.4258, 0.1828, 0.4265, 0.1828, 0.4693, 0.3278, 0.4258, 0.1828, 0.4693, 0.3529, 0.4692, 0.3869, 0.4253, 0.3278, 0.4258, 0.3529, 0.4692, 0.3869, 0.4253, 0.3529, 0.4692, 0.4034, 0.4675, 0.3241, 0.3668, 0.3278, 0.4258, 0.3869, 0.4253, 0.3241, 0.3668, 0.3869, 0.4253, 0.383, 0.367, 0.1828, 0.3674, 0.1828, 0.4265, 0.3278, 0.4258, 0.1828, 0.3674, 0.3278, 0.4258, 0.3241, 0.3668, 0.3869, 0.4253, 0.4459, 0.4307, 0.4434, 0.372, 0.3869, 0.4253, 0.4434, 0.372, 0.383, 0.367, 0.3023, 0.9005, 0.3342, 0.9377, 0.334, 0.9277, 0.334, 0.9277, 0.3177, 0.8935, 0.3023, 0.9005, 0.3543, 0.9447, 0.4365, 0.8707, 0.334, 0.9277, 0.3543, 0.9447, 0.334, 0.9277, 0.3342, 0.9377, 0.334, 0.9277, 0.4365, 0.8707, 0.3335, 0.8642, 0.4365, 0.8707, 0.4366, 0.8285, 0.3779, 0.851, 0.4365, 0.8707, 0.3779, 0.851, 0.3335, 0.8642, 0.4443, 0.5258, 0.4034, 0.4675, 0.4246, 0.5265, 0.4534, 0.4721, 0.4459, 0.4307, 0.3869, 0.4253, 0.3177, 0.8935, 0.2801, 0.8886, 0.3023, 0.9005, 0.4034, 0.4675, 0.4534, 0.4721, 0.3869, 0.4253, 0.4654, 0.5238, 0.4534, 0.4721, 0.4034, 0.4675, 0.4443, 0.5258, 0.4654, 0.5238, 0.4034, 0.4675, 0.147, 0.2654, 0.1527, 0.2659, 0.1436, 0.227, 0.147, 0.2654, 0.1436, 0.227, 0.1225, 0.2635, 0.1225, 0.2635, 0.1436, 0.227, 0.1098, 0.2273, 0.1563, 0.3105, 0.1527, 0.2659, 0.151, 0.3057, 0.151, 0.3057, 0.1527, 0.2659, 0.147, 0.2654, 0.151, 0.3057, 0.147, 0.2654, 0.1188, 0.3087, 0.1188, 0.3087, 0.147, 0.2654, 0.1225, 0.2635, 0.1717, 0.3501, 0.1563, 0.3105, 0.1652, 0.3498, 0.1652, 0.3498, 0.1563, 0.3105, 0.151, 0.3057, 0.1652, 0.3498, 0.151, 0.3057, 0.136, 0.345, 0.136, 0.345, 0.151, 0.3057, 0.1188, 0.3087, 0.1552, 0.3962, 0.1602, 0.378, 0.1434, 0.3962, 0.1434, 0.3962, 0.1652, 0.3498, 0.136, 0.345, 0.1207, 0.42, 0.1552, 0.3962, 0.09503, 0.4277, 0.09503, 0.4277, 0.1552, 0.3962, 0.1434, 0.3962, 0.1035, 0.4426, 0.1207, 0.42, 0.09503, 0.4277, 0.1035, 0.4426, 0.09503, 0.4277, 0.04563, 0.4259, 0.1361, 0.4667, 0.1207, 0.42, 0.1245, 0.4744, 0.137, 0.4755, 0.1361, 0.4667, 0.1245, 0.4744, 0.1295, 0.529, 0.137, 0.4755, 0.1265, 0.555, 0.1265, 0.555, 0.137, 0.4755, 0.1245, 0.4744, 0.1361, 0.4667, 0.137, 0.4755, 0.1685, 0.4715, 0.1361, 0.4667, 0.1685, 0.4715, 0.1682, 0.4617, 0.6953, 0.8645, 0.6998, 0.9492, 0.7089, 0.951, 0.8232, 0.8525, 0.6953, 0.8645, 0.7089, 0.951, 0.1691, 0.3781, 0.1717, 0.3501, 0.1652, 0.3498, 0.4365, 0.8707, 0.3543, 0.9447, 0.3848, 0.9438, 0.6953, 0.8645, 0.4365, 0.8707, 0.3848, 0.9438, 0.4081, 0.8257, 0.3779, 0.851, 0.4366, 0.8285, 0.4483, 0.7739, 0.419, 0.773, 0.4366, 0.8285, 0.8232, 0.8525, 0.7738, 0.9507, 0.8427, 0.9515, 0.9285, 0.8384, 0.8232, 0.8525, 0.9273, 0.8513, 0.878, 0.7614, 0.8835, 0.8193, 0.9278, 0.8219, 0.4607, 0.5522, 0.4727, 0.6063, 0.4339, 0.6116, 0.4339, 0.6116, 0.4727, 0.6063, 0.4221, 0.624, 0.4726, 0.6206, 0.4737, 0.6327, 0.4155, 0.6346, 0.4339, 0.6116, 0.4221, 0.624, 0.3913, 0.6106, 0.3871, 0.5492, 0.4607, 0.5522, 0.4339, 0.6116, 0.3913, 0.6106, 0.4221, 0.624, 0.3946, 0.6348, 0.4221, 0.624, 0.4155, 0.6346, 0.3946, 0.6348, 0.3499, 0.6139, 0.3913, 0.6106, 0.3509, 0.6363, 0.3913, 0.6106, 0.3946, 0.6348, 0.3509, 0.6363, 0.4155, 0.6346, 0.4789, 0.7467, 0.41, 0.7408, 0.41, 0.7408, 0.4789, 0.7467, 0.4074, 0.755, 0.3946, 0.6348, 0.41, 0.7408, 0.3953, 0.743, 0.3639, 0.7624, 0.4074, 0.755, 0.3973, 0.7597, 0.1816, 0.7598, 0.4074, 0.755, 0.3639, 0.7624, 0.3953, 0.743, 0.41, 0.7408, 0.4074, 0.755, 0.3492, 0.7442, 0.3953, 0.743, 0.3577, 0.7549, 0.1816, 0.6364, 0.3499, 0.6139, 0.3509, 0.6363, 0.3577, 0.7549, 0.3953, 0.743, 0.4074, 0.755, 0.3577, 0.7549, 0.4074, 0.755, 0.1816, 0.7598, 0.1816, 0.7598, 0.3492, 0.7442, 0.3577, 0.7549, 0.07169, 0.2257, 0.005613, 0.2245, 0.005613, 0.2638, 0.07169, 0.2257, 0.005613, 0.2638, 0.07144, 0.2655, 0.4366, 0.8285, 0.419, 0.773, 0.4081, 0.8257, 0.005859, 0.005859, 0.005859, 0.1326, 0.06227, 0.1326, 0.005859, 0.005859, 0.005859, 0.1326, 0.06227, 0.1326, 0.005859, 0.005859, 0.005859, 0.1326, 0.06227, 0.1326, 0.005859, 0.005859, 0.005859, 0.1326, 0.06227, 0.1326, 0.005859, 0.005859, 0.005859, 0.1326, 0.06227, 0.1326, 0.005859, 0.005859, 0.005859, 0.1326, 0.06227, 0.1326, 0.005859, 0.005859, 0.005859, 0.1326, 0.06227, 0.1326, 0.005859, 0.005859, 0.005859, 0.1326, 0.06227, 0.1326, 0.005859, 0.005859, 0.06227, 0.1326, 0.06227, 0.005859, 0.005859, 0.005859, 0.005859, 0.1326, 0.06227, 0.1326, 0.005859, 0.005859, 0.06227, 0.1326, 0.06227, 0.005859, 0.005859, 0.005859, 0.005859, 0.1326, 0.06227, 0.1326, 0.005859, 0.005859, 0.06227, 0.1326, 0.06227, 0.005859, 0.005859, 0.005859, 0.005859, 0.1326, 0.06227, 0.1326, 0.005859, 0.005859, 0.06227, 0.1326, 0.06227, 0.005859, 0.005859, 0.005859, 0.005859, 0.1326, 0.06227, 0.1326, 0.005859, 0.005859, 0.06227, 0.1326, 0.06227, 0.005859, 0.005859, 0.005859, 0.005859, 0.1326, 0.06227, 0.1326, 0.005859, 0.005859, 0.06227, 0.1326, 0.06227, 0.005859, 0.005859, 0.005859, 0.005859, 0.1326, 0.06227, 0.1326, 0.005859, 0.005859, 0.005859, 0.1326, 0.06227, 0.1326, 0.005859, 0.005859, 0.005859, 0.1326, 0.06227, 0.1326, 0.005859, 0.005859, 0.005859, 0.1326, 0.06227, 0.1326, 0.005859, 0.005859, 0.005859, 0.1326, 0.06227, 0.1326, 0.005859, 0.005859, 0.005859, 0.1326, 0.06227, 0.1326, 0.005859, 0.005859, 0.005859, 0.1326, 0.06227, 0.1326, 0.005859, 0.005859, 0.005859, 0.1326, 0.06227, 0.1326, 0.005859, 0.005859, 0.005859, 0.1326, 0.06227, 0.1326, 0.005859, 0.005859, 0.005859, 0.1326, 0.06227, 0.1326, 0.005859, 0.005859, 0.06227, 0.1326, 0.06227, 0.005859, 0.005859, 0.005859, 0.005859, 0.1326, 0.06227, 0.1326, 0.005859, 0.005859, 0.06227, 0.1326, 0.06227, 0.005859, 0.005859, 0.005859, 0.005859, 0.1326, 0.06227, 0.1326, 0.005859, 0.005859, 0.06227, 0.1326, 0.06227, 0.005859, 0.005859, 0.005859, 0.005859, 0.1326, 0.06227, 0.1326, 0.005859, 0.005859, 0.06227, 0.1326, 0.06227, 0.005859, 0.005859, 0.005859, 0.005859, 0.1326, 0.06227, 0.1326, 0.005859, 0.005859, 0.06227, 0.1326, 0.06227, 0.005859, 0.005859, 0.005859, 0.005859, 0.1326, 0.06227, 0.1326, 0.005859, 0.005859, 0.06227, 0.1326, 0.06227, 0.005859, 0.005859, 0.005859, 0.005859, 0.1326, 0.06227, 0.1326, 0.005859, 0.005859, 0.06227, 0.1326, 0.06227, 0.005859, 0.005859, 0.005859, 0.005859, 0.1326, 0.06227, 0.1326, 0.005859, 0.005859, 0.06227, 0.1326, 0.06227, 0.005859, 0.1667, 0.3872, 0.1552, 0.3962, 0.1729, 0.4014, 0.1602, 0.378, 0.1652, 0.3498, 0.1434, 0.3962, 0.1652, 0.3498, 0.1602, 0.378, 0.1691, 0.3781, 0.171, 0.3873, 0.1717, 0.3501, 0.1691, 0.3781, 0.171, 0.3873, 0.1667, 0.3872, 0.1729, 0.4014, 0.1602, 0.378, 0.1552, 0.3962, 0.1667, 0.3872, 0.1729, 0.4014, 0.1717, 0.3501, 0.171, 0.3873, 0.07617, 0.005859, 0.07617, 0.1326, 0.1504, 0.1326, 0.07617, 0.005859, 0.07617, 0.1326, 0.1504, 0.1326, 0.07617, 0.005859, 0.07617, 0.1326, 0.1504, 0.1326, 0.07617, 0.005859, 0.07617, 0.1326, 0.1504, 0.1326, 0.07617, 0.005859, 0.07617, 0.1326, 0.1504, 0.1326, 0.07617, 0.005859, 0.07617, 0.1326, 0.1504, 0.1326, 0.07617, 0.005859, 0.07617, 0.1326, 0.1504, 0.1326, 0.07617, 0.005859, 0.07617, 0.1326, 0.1504, 0.1326, 0.07617, 0.005859, 0.07617, 0.1326, 0.1504, 0.1326, 0.07617, 0.005859, 0.1504, 0.1326, 0.1504, 0.005859, 0.07617, 0.005859, 0.07617, 0.1326, 0.1504, 0.1326, 0.07617, 0.005859, 0.1504, 0.1326, 0.1504, 0.005859, 0.07617, 0.005859, 0.07617, 0.1326, 0.1504, 0.1326, 0.07617, 0.005859, 0.1504, 0.1326, 0.1504, 0.005859, 0.07617, 0.005859, 0.07617, 0.1326, 0.1504, 0.1326, 0.1303, 0.7491, 0.1144, 0.7339, 0.1204, 0.753, 0.1144, 0.7339, 0.07149, 0.7419, 0.1204, 0.753, 0.1204, 0.753, 0.07149, 0.7419, 0.07209, 0.7568, 0.07209, 0.7568, 0.07149, 0.7419, 0.005614, 0.7564, 0.07149, 0.7419, 0.005614, 0.7415, 0.005614, 0.7564, 0.1437, 0.6547, 0.1554, 0.7231, 0.1732, 0.7, 0.07149, 0.7419, 0.005614, 0.7415, 0.07149, 0.7419, 0.07149, 0.7419, 0.07149, 0.7419, 0.1144, 0.7339, 0.07149, 0.7419, 0.1144, 0.7339, 0.1144, 0.7339, 0.1554, 0.7231, 0.1469, 0.7247, 0.1144, 0.7339, 0.1554, 0.7231, 0.1144, 0.7339, 0.1144, 0.7339, 0.1437, 0.6547, 0.1276, 0.7025, 0.1469, 0.7247, 0.1437, 0.6547, 0.1469, 0.7247, 0.1554, 0.7231, 0.1397, 0.7454, 0.1518, 0.7003, 0.1732, 0.7, 0.1144, 0.7339, 0.1303, 0.7491, 0.1377, 0.7452, 0.1397, 0.7454, 0.1732, 0.7, 0.1377, 0.7452, 0.1295, 0.7512, 0.1397, 0.7454, 0.1377, 0.7452, 0.1295, 0.7512, 0.1377, 0.7452, 0.1303, 0.7491, 0.1204, 0.753, 0.1295, 0.7512, 0.1303, 0.7491, 0.1295, 0.7512, 0.1204, 0.753, 0.07209, 0.7568, 0.1295, 0.7512, 0.07209, 0.7568, 0.07205, 0.7568, 0.07209, 0.7568, 0.005614, 0.7564, 0.07205, 0.7568, 0.1397, 0.7454, 0.1732, 0.7, 0.1554, 0.7231, 0.1377, 0.7452, 0.1732, 0.7, 0.1554, 0.7231, 0.1377, 0.7452, 0.1554, 0.7231, 0.1144, 0.7339, 0.07149, 0.7419, 0.005614, 0.7564, 0.005614, 0.7415, 0.005614, 0.7564, 0.07149, 0.7419, 0.07205, 0.7568, 0.07149, 0.7419, 0.1144, 0.7339, 0.07205, 0.7568, 0.07205, 0.7568, 0.1144, 0.7339, 0.1295, 0.7512, 0.1469, 0.7247, 0.1518, 0.7003, 0.1397, 0.7454, 0.1276, 0.7025, 0.1518, 0.7003, 0.1469, 0.7247, 0.1469, 0.7247, 0.1397, 0.7454, 0.1377, 0.7452, 0.1377, 0.7452, 0.1295, 0.7512, 0.1144, 0.7339, 0.1469, 0.7247, 0.1377, 0.7452, 0.1144, 0.7339, 0.1816, 0.614, 0.3499, 0.6139, 0.1816, 0.6364, 0.1816, 0.5492, 0.3427, 0.5488, 0.3499, 0.6139, 0.1816, 0.5492, 0.3499, 0.6139, 0.1816, 0.614, 0.1225, 0.2635, 0.07144, 0.2655, 0.06096, 0.3014, 0.1188, 0.3087, 0.1225, 0.2635, 0.06096, 0.3014, 0.06096, 0.3014, 0.005614, 0.3, 0.04841, 0.3384, 0.04841, 0.3384, 0.005614, 0.3, 0.005614, 0.3385, 0.07144, 0.2655, 0.005613, 0.2638, 0.005614, 0.3, 0.7685, 0.9511, 0.7738, 0.9507, 0.8232, 0.8525, 0.167, 0.5615, 0.1677, 0.5536, 0.1295, 0.529, 0.167, 0.5615, 0.1295, 0.529, 0.1265, 0.555, 0.1216, 0.7154, 0.1518, 0.7003, 0.1276, 0.7025, 0.4246, 0.5265, 0.4034, 0.4675, 0.3529, 0.4692, 0.4246, 0.5265, 0.3529, 0.4692, 0.355, 0.519, 0.355, 0.519, 0.3529, 0.4692, 0.1828, 0.4693, 0.355, 0.519, 0.1828, 0.4693, 0.1828, 0.5197, 0.005859, 0.005859, 0.005859, 0.1326, 0.06227, 0.1326, 0.005859, 0.005859, 0.005859, 0.1326, 0.06227, 0.1326, 0.005859, 0.005859, 0.005859, 0.1326, 0.06227, 0.1326, 0.005859, 0.005859, 0.005859, 0.1326, 0.06227, 0.1326, 0.005859, 0.005859, 0.005859, 0.1326, 0.06227, 0.1326, 0.005859, 0.005859, 0.005859, 0.1326, 0.06227, 0.1326, 0.6566, 0.3574, 0.5796, 0.3574, 0.5796, 0.3509, 0.6566, 0.3574, 0.5796, 0.3509, 0.6566, 0.3509, 0.0004883, 0.9886, 0.0004883, 0.9945, 0.005189, 0.9945, 0.0004883, 0.9886, 0.005189, 0.9945, 0.005189, 0.9886, 0.0004883, 0.9886, 0.0004883, 0.9945, 0.005189, 0.9945, 0.0004883, 0.9886, 0.005189, 0.9945, 0.005189, 0.9886, 0.0004883, 0.9886, 0.0004883, 0.9945, 0.005189, 0.9945, 0.0004883, 0.9886, 0.0004883, 0.9945, 0.005189, 0.9945, 0.0004883, 0.9886, 0.005189, 0.9945, 0.005189, 0.9886, 0.0004883, 0.9886, 0.0004883, 0.9945, 0.005189, 0.9945, 0.0004883, 0.9886, 0.005189, 0.9945, 0.005189, 0.9886, 0.0004883, 0.9886, 0.0004883, 0.9945, 0.005189, 0.9945, 0.0004883, 0.9886, 0.005189, 0.9945, 0.005189, 0.9886, 0.0004883, 0.9886, 0.0004883, 0.9945, 0.005189, 0.9945, 0.0004883, 0.9886, 0.005189, 0.9945, 0.005189, 0.9886, 0.0004883, 0.9886, 0.0004883, 0.9945, 0.005189, 0.9945, 0.0004883, 0.9886, 0.0004883, 0.9945, 0.005189, 0.9945, 0.0004883, 0.9886, 0.0004883, 0.9945, 0.005189, 0.9945, 0.0004883, 0.9886, 0.0004883, 0.9945, 0.005189, 0.9945, 0.0004883, 0.9886, 0.0004883, 0.9945, 0.005189, 0.9945, 0.0004883, 0.9886, 0.0004883, 0.9945, 0.005189, 0.9945, 0.0004883, 0.9886, 0.005189, 0.9945, 0.005189, 0.9886, 0.0004883, 0.9886, 0.0004883, 0.9945, 0.005189, 0.9945, 0.0004883, 0.9886, 0.005189, 0.9945, 0.005189, 0.9886, 0.0004883, 0.9886, 0.0004883, 0.9945, 0.005189, 0.9945, 0.0004883, 0.9886, 0.0004883, 0.9945, 0.005189, 0.9945, 0.0004883, 0.9886, 0.005189, 0.9945, 0.005189, 0.9886, 0.0004883, 0.9886, 0.0004883, 0.9945, 0.005189, 0.9945, 0.0004883, 0.9886, 0.005189, 0.9945, 0.005189, 0.9886, 0.0004883, 0.9886, 0.0004883, 0.9945, 0.005189, 0.9945, 0.0004883, 0.9886, 0.005189, 0.9945, 0.005189, 0.9886, 0.0004883, 0.9886, 0.0004883, 0.9945, 0.005189, 0.9945, 0.0004883, 0.9886, 0.005189, 0.9945, 0.005189, 0.9886, 0.0004883, 0.9886, 0.0004883, 0.9945, 0.005189, 0.9945, 0.0004883, 0.9886, 0.0004883, 0.9945, 0.005189, 0.9945, 0.0004883, 0.9886, 0.0004883, 0.9945, 0.005189, 0.9945, 0.0004883, 0.9886, 0.0004883, 0.9945, 0.005189, 0.9945, 0.0004883, 0.9886, 0.0004883, 0.9945, 0.005189, 0.9945, 0.4082, 0.353, 0.4082, 0.1048, 0.1895, 0.1048, 0.4082, 0.353, 0.1895, 0.1048, 0.1895, 0.353, 0.4082, 0.1048, 0.4081, 0.01367, 0.1895, 0.01369, 0.4082, 0.1048, 0.1895, 0.01369, 0.1895, 0.1048])
me_body_prm0_material_1.materials.append(mat_material_1)
me_body_prm0_material_1.use_remesh_preserve_volume = False
me_body_prm0_material_1.use_remesh_preserve_attributes = False
me_body_prm0_material_1.use_mirror_vertex_groups = False
me_body_prm0_material_1.update()

# ---- objects
ob_body_prm0_material_1 = bpy.data.objects.new('body.prm0_Material#1', me_body_prm0_material_1)
ob_lamp = bpy.data.objects.new('Lamp', light_spot)
ob_camera = bpy.data.objects.new('Camera', cam_camera)

# ---- transforms, parenting, visibility, modifiers, constraints
ob_body_prm0_material_1.location = (0.0, 0.0, 0.0)
ob_body_prm0_material_1.lock_rotations_4d = False
ob_body_prm0_material_1.empty_display_type = 'ARROWS'
ob_body_prm0_material_1.lineart.crease_threshold = 0.0
ob_lamp.location = (4.076, 1.005, 5.904)
ob_lamp.rotation_euler = (0.6503, 0.05522, 1.866)
ob_lamp.lock_rotations_4d = False
ob_lamp.empty_display_type = 'ARROWS'
ob_lamp.color = (0.0, 0.0, 0.0, 0.0)
ob_lamp.lineart.crease_threshold = 0.0
ob_camera.location = (7.481, -6.508, 5.344)
ob_camera.rotation_euler = (1.109, 0.01082, 0.8149)
ob_camera.lock_rotations_4d = False
ob_camera.empty_display_type = 'ARROWS'
ob_camera.color = (0.0, 0.0, 0.0, 0.0)
ob_camera.display_type = 'WIRE'
ob_camera.lineart.crease_threshold = 0.0

# ---- collection membership
col_collection_1.objects.link(ob_body_prm0_material_1)
col_collection_1.objects.link(ob_lamp)
col_collection_1.objects.link(ob_camera)

# ---- scene / render settings (as saved in the file)
scene.camera = ob_camera
scene.frame_start = 1; scene.frame_end = 250; scene.frame_set(1)
scene.render.engine = 'BLENDER_EEVEE_NEXT'
scene.render.image_settings.file_format = 'JPEG'
scene.render.image_settings.color_mode = 'RGB'
scene.render.image_settings.compression = 90
scene.render.resolution_x = 800
scene.render.resolution_y = 600
scene.render.pixel_aspect_x = 100.0
scene.render.pixel_aspect_y = 100.0
scene.render.fps = 25
scene.render.dither_intensity = 0.0
scene.render.use_compositing = False
scene.render.use_sequencer = False
scene.render.bake_margin = 2
scene.render.bake_bias = 0.0
scene.render.use_stamp_time = False
scene.render.use_stamp_date = False
scene.render.use_stamp_frame = False
scene.render.use_stamp_camera = False
scene.render.use_stamp_scene = False
scene.render.use_stamp_filename = False
scene.render.use_stamp_render_time = False
scene.render.stamp_font_size = 0
scene.cycles.use_denoising = False
scene.cycles.samples = 10
scene.cycles.sampling_pattern = 'TABULATED_SOBOL'
scene.cycles.light_sampling_threshold = 0.0
scene.cycles.use_adaptive_sampling = False
scene.cycles.use_light_tree = False
scene.cycles.blur_glossy = 0.0
scene.cycles.volume_bounces = 1
scene.cycles.pixel_filter_type = 'GAUSSIAN'
scene.cycles.sample_clamp_indirect = 0.0
scene.view_settings.view_transform = 'Raw'
bpy.context.view_layer.update()
